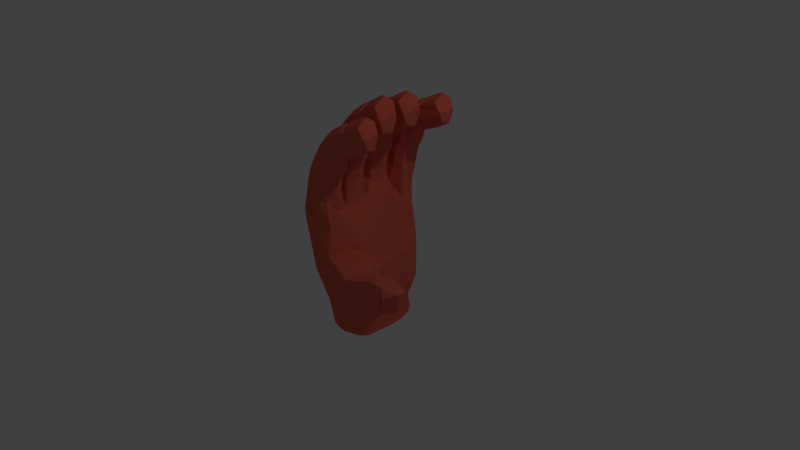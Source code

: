 # Source: CursorBeerHold.blend  (saved by Blender 2.81.16; exported with 4.5.12 LTS)
import bpy
from mathutils import Matrix  # noqa: F401  (used for matrix-valued properties, if any)

bpy.ops.wm.read_factory_settings(use_empty=True)
scene = bpy.context.scene
scene.name = 'Scene'

# ---- collections
col_collection_1 = bpy.data.collections.new('Collection 1'); scene.collection.children.link(col_collection_1)

# ---- materials (node trees are filled in below, after node groups)
mat_material_001 = bpy.data.materials.new('Material.001')
mat_material_001.alpha_threshold = 0.0
mat_material_001.use_transparent_shadow = False
mat_material_001.diffuse_color = (0.7743, 0.1394, 0.09508, 1.0)
mat_material_001.roughness = 0.5
mat_material_001.specular_intensity = 0.0

# ---- material node trees

# ---- world
world_world = bpy.data.worlds.new('World'); scene.world = world_world
world_world.color = (0.05088, 0.05088, 0.05088)
world_world.use_sun_shadow = False
world_world.sun_shadow_jitter_overblur = 0.0
world_world.cycles.sampling_method = 'MANUAL'

# ---- cameras
cam_camera = bpy.data.cameras.new('Camera')
cam_camera.clip_end = 100.0
cam_camera.lens = 35.0
cam_camera.sensor_width = 32.0
cam_camera.sensor_height = 18.0
cam_camera.ortho_scale = 7.314
cam_camera.dof.focus_distance = 0.0
cam_camera.dof.aperture_fstop = 128.0

# ---- lights
light_lamp = bpy.data.lights.new('Lamp', 'POINT')
light_lamp.transmission_factor = 0.0
light_lamp.cutoff_distance = 30.0
light_lamp.energy = 100.0
light_lamp.shadow_buffer_clip_start = 1.001
light_lamp.shadow_soft_size = 0.1
light_lamp.shadow_maximum_resolution = 0.006
light_lamp.use_absolute_resolution = True

# ---- meshes
me_cylinder = bpy.data.meshes.new('Cylinder')
me_cylinder.from_pydata([(-0.2285, -0.8114, 0.8512), (0.149, -0.4584, 1.357), (-0.2813, -0.4249, 0.8445), (0.1981, -0.5742, 1.336), (0.1723, -0.7074, 1.381), (0.1311, -0.5899, 0.8367), (0.0473, -0.4107, 1.416), (-0.07815, -0.4309, 1.537), (-0.1255, -0.62, 1.577), (0.09556, -0.7672, 1.44), (-0.0324, -0.7766, 1.561), (0.5518, -0.6222, 2.013), (0.5035, -0.3178, 2.0), (0.5682, -0.3734, 1.725), (0.6429, -0.57, 1.759), (-0.3134, -0.6412, 0.8181), (0.07325, -0.4743, 0.9764), (0.1423, -0.745, 0.8068), (0.09169, -0.7276, 0.9861), (0.1384, -0.5886, 0.9095), (-0.06081, -0.4335, 1.0), (0.5286, -0.4684, 2.097), (0.657, -0.4676, 1.734), (-0.0849, -0.4321, 0.8277), (-0.2098, -0.459, 1.08), (-0.02175, -0.8212, 0.7979), (-0.285, -0.6569, 1.042), (-0.1683, -0.8102, 1.09), (-0.01691, -0.7956, 1.01), (0.565, -0.3232, 1.845), (0.6542, -0.612, 1.882), (0.6777, -0.4483, 1.94), (-0.1018, -0.7909, 1.409), (-0.1393, -0.8, 1.276), (-0.1462, -0.4488, 1.391), (-0.1834, -0.4569, 1.258), (0.1119, -0.7197, 1.255), (0.08584, -0.7261, 1.116), (0.0896, -0.4733, 1.238), (0.0645, -0.4788, 1.098), (0.1217, -0.7352, 1.792), (0.04119, -0.7558, 1.702), (0.07359, -0.4024, 1.765), (-0.007368, -0.4188, 1.675), (0.2626, -0.4364, 1.579), (0.1846, -0.4526, 1.487), (0.2885, -0.6751, 1.606), (0.2112, -0.6951, 1.514), (-0.2399, -0.6467, 1.256), (-0.2015, -0.6378, 1.389), (0.1426, -0.5875, 1.069), (0.1324, -0.5893, 1.208), (-0.03745, -0.5999, 1.748), (0.04284, -0.5813, 1.838), (0.2365, -0.5649, 1.477), (0.3152, -0.5467, 1.565), (-0.05158, -0.4352, 1.16), (-0.01745, -0.4278, 1.295), (-0.005116, -0.789, 1.178), (0.0294, -0.7805, 1.312), (0.09951, -0.4027, 1.541), (0.1793, -0.3843, 1.632), (0.1505, -0.7503, 1.568), (0.2305, -0.7317, 1.658), (0.3086, -0.6827, 1.907), (0.4203, -0.687, 1.77), (0.2511, -0.5331, 1.975), (0.2578, -0.3701, 1.876), (0.3631, -0.3424, 1.737), (0.402, -0.4092, 1.648), (0.4765, -0.5092, 1.631), (0.4489, -0.6318, 1.653), (0.481, -0.3572, 1.995), (0.2887, -0.3981, 1.898), (0.5007, -0.4751, 2.072), (0.2835, -0.5257, 1.976), (0.5188, -0.5955, 2.005), (0.3285, -0.6428, 1.922), (0.4878, -0.3537, 2.021), (0.3325, -0.386, 1.931), (0.5074, -0.4716, 2.097), (0.3272, -0.5136, 2.009), (0.5256, -0.5919, 2.031), (0.3723, -0.6307, 1.955), (0.09752, -0.08177, 1.411), (-0.3129, 0.02238, 0.8437), (0.1299, -0.2033, 1.387), (0.01803, -0.3672, 0.8159), (0.08568, -0.3316, 1.438), (-0.02336, 0.0171, 0.8419), (0.003537, -0.02028, 1.479), (-0.1235, -0.02265, 1.618), (-0.197, -0.2033, 1.665), (0.001289, -0.38, 1.506), (-0.1267, -0.3713, 1.646), (0.4733, -0.3005, 2.167), (0.4682, 0.007649, 2.152), (0.5245, -0.05639, 1.835), (0.5708, -0.2615, 1.874), (-0.5049, -0.1793, 0.7966), (0.0203, -0.07163, 0.9721), (0.05745, -0.1808, 0.781), (0.003001, -0.3403, 0.9833), (0.04154, -0.2112, 0.8951), (-0.1067, -0.02765, 0.9993), (0.4719, -0.145, 2.264), (0.5992, -0.1622, 1.845), (-0.1637, 0.01877, 0.8217), (-0.2578, -0.03203, 1.092), (-0.4556, -0.2173, 1.048), (-0.266, -0.3855, 1.103), (-0.1141, -0.3923, 1.011), (0.5284, -0.006331, 1.974), (0.5762, -0.3048, 2.016), (0.6224, -0.146, 2.083), (-0.1975, -0.3758, 1.471), (-0.2358, -0.3796, 1.318), (-0.1934, -0.0308, 1.451), (-0.2314, -0.03365, 1.297), (0.02416, -0.3353, 1.294), (-0.002576, -0.338, 1.133), (0.03663, -0.08819, 1.273), (0.01101, -0.0812, 1.112), (0.03161, -0.352, 1.912), (-0.05095, -0.3611, 1.808), (0.03073, -0.01575, 1.882), (-0.05173, -0.02063, 1.778), (0.2131, -0.07587, 1.667), (0.1336, -0.08098, 1.561), (0.2053, -0.3159, 1.697), (0.1258, -0.3249, 1.591), (-0.3813, -0.2136, 1.294), (-0.3111, -0.2102, 1.448), (0.03506, -0.2115, 1.079), (0.0627, -0.209, 1.24), (-0.1069, -0.1957, 1.862), (-0.02482, -0.1886, 1.965), (0.1692, -0.1995, 1.55), (0.2497, -0.1925, 1.651), (-0.0978, -0.03062, 1.184), (-0.06297, -0.02808, 1.339), (-0.1015, -0.3875, 1.205), (-0.06609, -0.3839, 1.359), (0.05635, -0.01966, 1.623), (0.1379, -0.01266, 1.728), (0.05805, -0.371, 1.654), (0.1399, -0.3638, 1.758), (0.2241, -0.3262, 2.044), (0.334, -0.3461, 1.887), (0.1881, -0.17, 2.124), (0.2176, -0.009589, 2.009), (0.3258, 0.003088, 1.849), (0.355, -0.06853, 1.747), (0.4147, -0.178, 1.727), (0.3701, -0.2955, 1.752), (0.4405, -0.02816, 2.146), (0.2443, -0.04166, 2.035), (0.4434, -0.1476, 2.235), (0.2212, -0.1672, 2.124), (0.4445, -0.2694, 2.158), (0.2494, -0.2895, 2.062), (0.4477, -0.02562, 2.176), (0.2894, -0.03581, 2.072), (0.4506, -0.1451, 2.264), (0.2663, -0.1614, 2.162), (0.4517, -0.2668, 2.188), (0.2944, -0.2837, 2.1), (0.02767, 0.3704, 1.395), (-0.3403, 0.4347, 0.8413), (0.05592, 0.2479, 1.372), (0.007489, 0.1211, 1.421), (-0.003937, 0.3713, 0.8245), (-0.06421, 0.435, 1.46), (-0.1913, 0.4369, 1.592), (-0.2707, 0.2588, 1.636), (-0.07847, 0.07554, 1.486), (-0.2061, 0.08848, 1.618), (0.3959, 0.1393, 2.114), (0.4012, 0.4474, 2.099), (0.4553, 0.3815, 1.799), (0.4947, 0.1749, 1.835), (-0.5456, 0.1768, 0.7966), (-0.04968, 0.3678, 0.9775), (0.006834, 0.2393, 0.7707), (-0.07544, 0.1152, 0.9881), (-0.0326, 0.2429, 0.9042), (-0.1746, 0.4313, 1.003), (0.3998, 0.2947, 2.207), (0.5264, 0.2733, 1.808), (-0.1547, 0.4797, 0.8476), (-0.3258, 0.432, 1.092), (-0.4782, 0.2311, 1.049), (-0.3458, 0.07894, 1.102), (-0.1942, 0.06706, 1.014), (0.4608, 0.4314, 1.93), (0.4987, 0.1315, 1.97), (0.5502, 0.2887, 2.034), (-0.277, 0.08638, 1.452), (-0.3155, 0.08392, 1.306), (-0.2614, 0.4311, 1.433), (-0.2994, 0.4295, 1.287), (-0.05412, 0.1195, 1.283), (-0.08093, 0.1177, 1.131), (-0.0334, 0.366, 1.264), (-0.05907, 0.365, 1.111), (-0.04723, 0.1025, 1.871), (-0.13, 0.09617, 1.773), (-0.03687, 0.4386, 1.842), (-0.1195, 0.4365, 1.744), (0.1433, 0.3724, 1.639), (0.0638, 0.37, 1.537), (0.1275, 0.1328, 1.667), (0.04786, 0.1265, 1.566), (-0.4106, 0.2524, 1.284), (-0.3486, 0.2545, 1.43), (-0.03909, 0.2429, 1.079), (-0.01138, 0.2444, 1.232), (-0.1805, 0.2633, 1.824), (-0.09817, 0.2677, 1.922), (0.09542, 0.2503, 1.527), (0.1761, 0.2546, 1.623), (-0.1658, 0.428, 1.179), (-0.1309, 0.4294, 1.326), (-0.1814, 0.0715, 1.199), (-0.1459, 0.07389, 1.346), (-0.0114, 0.4338, 1.597), (0.07035, 0.4381, 1.696), (-0.02144, 0.08261, 1.626), (0.06062, 0.08714, 1.725), (0.146, 0.1218, 1.997), (0.2552, 0.09827, 1.848), (0.1153, 0.2792, 2.073), (0.1501, 0.4385, 1.964), (0.2586, 0.4476, 1.812), (0.2854, 0.375, 1.714), (0.3414, 0.2636, 1.695), (0.293, 0.1476, 1.719), (0.3723, 0.4125, 2.094), (0.1757, 0.4056, 1.988), (0.3712, 0.293, 2.178), (0.1484, 0.2808, 2.073), (0.3682, 0.1713, 2.106), (0.1725, 0.1577, 2.014), (0.3795, 0.4148, 2.123), (0.2209, 0.4099, 2.024), (0.3784, 0.2953, 2.206), (0.1937, 0.2852, 2.109), (0.3754, 0.1736, 2.134), (0.2177, 0.162, 2.05), (0.08239, 0.855, 1.365), (-0.325, 0.8365, 0.7964), (0.1228, 0.7359, 1.345), (0.08731, 0.605, 1.388), (-0.06448, 0.8232, 0.7923), (-0.01549, 0.91, 1.422), (-0.1421, 0.8992, 1.539), (-0.2033, 0.714, 1.577), (0.006354, 0.551, 1.445), (-0.1219, 0.551, 1.561), (0.472, 0.6619, 1.997), (0.4463, 0.969, 1.985), (0.5067, 0.9089, 1.72), (0.5667, 0.7073, 1.752), (-0.4512, 0.6553, 0.7966), (-0.03463, 0.8447, 0.9983), (-0.02492, 0.7283, 0.7908), (0.005404, 0.5907, 1.008), (0.006429, 0.7221, 0.9339), (-0.125, 0.8953, 1.021), (0.4602, 0.817, 2.079), (0.5883, 0.8083, 1.728), (-0.1621, 0.8732, 0.7952), (-0.2755, 0.8808, 1.099), (-0.3789, 0.6891, 1.061), (-0.2881, 0.5275, 1.108), (-0.1079, 0.5309, 1.03), (0.5072, 0.9591, 1.836), (0.575, 0.6645, 1.871), (0.6104, 0.8261, 1.927), (-0.1923, 0.5418, 1.415), (-0.2303, 0.5355, 1.287), (-0.2113, 0.8863, 1.398), (-0.249, 0.881, 1.27), (0.02618, 0.5971, 1.267), (-0.0003157, 0.5926, 1.133), (0.02208, 0.8445, 1.25), (-0.003362, 0.8409, 1.115), (0.03473, 0.581, 1.784), (-0.04703, 0.5663, 1.698), (0.01134, 0.9164, 1.759), (-0.07061, 0.906, 1.672), (0.1973, 0.8686, 1.58), (0.1184, 0.8582, 1.491), (0.2056, 0.6286, 1.605), (0.1269, 0.6143, 1.516), (-0.3419, 0.6959, 1.268), (-0.2804, 0.7019, 1.396), (0.02876, 0.7214, 1.088), (0.05618, 0.7257, 1.222), (-0.114, 0.7276, 1.742), (-0.03252, 0.7402, 1.828), (0.1619, 0.7423, 1.481), (0.2417, 0.7547, 1.566), (-0.1159, 0.8929, 1.175), (-0.08133, 0.8978, 1.305), (-0.09566, 0.5366, 1.193), (-0.06061, 0.5426, 1.322), (0.03716, 0.9142, 1.543), (0.1181, 0.9266, 1.63), (0.06239, 0.5637, 1.568), (0.1436, 0.5765, 1.656), (0.2251, 0.6195, 1.895), (0.3361, 0.607, 1.764), (0.1787, 0.773, 1.961), (0.1974, 0.935, 1.865), (0.3045, 0.9549, 1.732), (0.3384, 0.8854, 1.646), (0.4053, 0.7802, 1.629), (0.3687, 0.66, 1.65), (0.421, 0.9314, 1.98), (0.2262, 0.9048, 1.887), (0.4319, 0.8124, 2.054), (0.2115, 0.778, 1.962), (0.4411, 0.691, 1.99), (0.2478, 0.6578, 1.91), (0.428, 0.9344, 2.005), (0.2707, 0.9137, 1.918), (0.4389, 0.8154, 2.079), (0.2561, 0.7868, 1.993), (0.4481, 0.6941, 2.015), (0.2924, 0.6667, 1.941), (-0.2189, 0.625, -0.7659), (-0.2625, 0.8112, 0.06422), (-0.409, 0.3427, -0.7659), (-0.5079, 0.4194, -0.01198), (-0.4408, -0.2055, -0.7659), (-0.5081, -0.3093, -0.01195), (-0.1935, -0.4782, -0.7659), (-0.2269, -0.6914, -0.01213), (0.3547, -0.3311, -0.7562), (0.8498, -0.7479, -0.3314), (0.3167, 0.1872, -0.7208), (0.2437, 0.2082, -0.00244), (0.1433, 0.5585, -0.7618), (0.1278, 0.7194, -0.005485), (1.085, -0.8009, -0.07996), (0.8019, -0.9586, 0.05672), (0.8754, -0.5427, 0.05616), (0.8206, -0.7416, 0.2947), (0.6564, -0.6898, 0.2618), (0.7015, -0.4425, -0.002984), (0.587, -0.973, -0.004576), (0.7024, -0.6411, -0.4634), (1.44, -0.8288, 0.3498), (1.116, -0.6083, 0.2076), (1.03, -0.7689, 0.396), (1.029, -0.9492, 0.2076), (0.1782, 0.5638, -0.9313), (0.207, 0.4776, -0.7533), (0.3487, 0.2022, -0.9314), (0.3457, -0.1254, -0.7243), (0.344, -0.3256, -0.9307), (0.249, -0.5046, -0.721), (0.01089, -0.5369, -0.7516), (-0.1821, -0.4516, -0.932), (-0.3502, -0.3431, -0.7659), (-0.4, -0.202, -0.932), (-0.4692, 0.0625, -0.7659), (-0.384, 0.3416, -0.9314), (-0.3196, 0.5071, -0.7659), (-0.202, 0.6311, -0.9315), (-0.09769, 0.6617, -0.7657), (-0.1273, 0.8587, 0.05394), (0.1897, 0.5887, -0.007877), (0.3733, -0.1521, -0.03025), (0.2803, -0.8878, -0.03031), (0.02325, -0.8229, -0.0134), (-0.4348, -0.5122, -0.01202), (-0.582, 0.0109, -0.01201), (-0.3952, 0.6553, 0.02458), (-0.2424, 0.7532, -0.4337), (-0.3412, 0.8112, 0.4976), (-0.454, 0.4235, -0.5122), (-0.5211, 0.4254, 0.5129), (-0.4854, -0.2356, -0.5205), (-0.4839, -0.3536, 0.5262), (-0.2211, -0.507, -0.5195), (-0.248, -0.7519, 0.4846), (0.4533, -0.4348, -0.6951), (0.2036, -0.4977, 0.34), (0.3182, 0.1451, -0.4466), (0.129, 0.1906, 0.2843), (0.1825, 0.6645, -0.48), (0.02199, 0.7217, 0.471), (0.8753, -0.5936, -0.2584), (0.6076, -0.8702, -0.2982), (0.5913, -0.9013, 0.2233), (0.8515, -0.5957, 0.2556), (0.7185, -0.4571, -0.3366), (0.8193, -0.9044, -0.2269), (0.7978, -0.908, 0.2796), (0.6775, -0.5323, 0.2211), (1.373, -0.6737, 0.3075), (1.319, -0.9845, 0.3075), (1.421, -0.8342, 0.1221), (1.321, -0.7977, 0.4484), (1.115, -0.6682, -0.03108), (1.049, -0.94, -0.02975), (1.094, -0.6608, 0.3711), (1.029, -0.9106, 0.387), (-0.07218, 0.6678, -0.9305), (0.2408, 0.4897, -0.9298), (0.355, -0.1414, -0.9277), (0.2636, -0.4321, -0.9277), (0.03155, -0.5001, -0.9289), (-0.3203, -0.337, -0.9295), (-0.4301, 0.05098, -0.9295), (-0.3034, 0.5086, -0.9295), (-0.07334, 0.8085, -0.4296), (-0.1923, 0.8588, 0.4945), (0.04839, 0.5949, 0.4713), (0.2488, 0.5512, -0.4809), (0.2663, -0.2814, 0.2496), (0.3943, -0.2259, -0.5365), (0.1848, -0.7984, 0.3112), (0.2763, -0.6924, -0.5292), (-0.003217, -0.8127, 0.4212), (0.02825, -0.6451, -0.5133), (-0.426, -0.5802, 0.5082), (-0.4004, -0.3901, -0.5205), (-0.5502, 1.311e-08, 0.5262), (-0.5414, 0.05226, -0.5205), (-0.4656, 0.6553, 0.5249), (-0.3633, 0.6114, -0.4868), (1.317, -0.7014, 0.3849), (1.361, -0.7023, 0.1178), (1.281, -0.9522, 0.4235), (1.291, -0.9591, 0.1364), (0.4393, -0.5556, 0.2979), (0.569, -0.2887, -0.02967), (0.4258, -0.9452, -0.0298), (0.5374, -0.56, -0.6212), (0.4151, -0.7874, -0.4463), (0.3698, -0.8482, 0.2928), (0.5743, -0.3656, -0.4473), (0.482, -0.3784, 0.2527), (-0.4449, 0.2021, -0.7659), (-0.5449, 0.1822, -0.012), (-0.4156, 0.1984, -0.9308), (-0.5037, 0.2073, -0.5205), (-0.5939, 0.1768, 0.5196), (0.2902, 0.2893, -0.7335), (0.249, 0.3587, -0.005487), (0.3228, 0.3027, -0.9305), (0.313, 0.2923, -0.463), (0.08872, 0.3413, 0.3833), (-0.4679, -0.07524, -0.7659), (-0.5615, -0.152, -0.01198), (-0.432, -0.07248, -0.9308), (-0.5278, -0.09413, -0.5205), (-0.579, -0.1798, 0.5262), (0.04174, 0.6353, -0.7648), (0.02349, 0.8191, 0.01892), (0.07374, 0.6418, -0.9311), (0.08114, 0.7697, -0.4582), (-0.06116, 0.8198, 0.4805), (1.048, -0.9492, 0.2118), (1.064, -0.9417, 0.01707), (1.297, -0.9782, 0.2965), (1.048, -0.9175, 0.359), (1.266, -0.9517, 0.3917), (1.274, -0.9574, 0.1562), (1.099, -0.9728, 0.2228), (1.115, -0.9652, 0.02806), (1.314, -1.006, 0.2983), (1.099, -0.9411, 0.37), (1.284, -0.9798, 0.3935), (1.291, -0.9855, 0.158), (0.08358, 0.1779, 0.5413), (0.1729, -0.5408, 0.6261), (-0.2583, -0.7779, 0.6625), (-0.3834, -0.6111, 0.6743), (0.1673, -0.3503, 0.5807), (-0.4145, -0.3896, 0.6875), (-0.02363, -0.804, 0.6476), (0.1584, -0.7355, 0.5857), (-0.02704, 0.725, 0.6309), (-0.07063, 0.8215, 0.6364), (-0.3404, 0.8236, 0.647), (-0.4796, 0.6553, 0.6608), (-0.5845, 0.1768, 0.6581), (-0.5567, -0.1795, 0.6614), (-0.1772, 0.866, 0.6448), (0.01351, 0.559, 0.6322), (-0.4454, 0.3941, 0.6771), (-0.4625, 0.01119, 0.6849), (0.03329, 0.353, 0.5896), (0.01214, 0.5725, 0.8079), (0.338, 0.08018, -0.7222), (0.2784, 0.07821, -0.01073), (0.3607, 0.09213, -0.9299), (0.3597, 0.04088, -0.4563), (0.1665, 0.03291, 0.2548), (0.1085, -0.002548, 0.5477), (0.3527, -0.006575, -0.7235), (0.3273, -0.05704, -0.02311), (0.3615, -8.519e-05, -0.9286), (0.366, -0.05885, -0.4734), (0.2653, -0.1381, 0.2458), (0.1494, -0.192, 0.5543), (0.2654, 0.3732, -0.7438), (0.2296, 0.4516, -0.007087), (0.2985, 0.3852, -0.9299), (0.3017, 0.4035, -0.4721), (0.06431, 0.4467, 0.4274), (0.006491, 0.456, 0.6109)], [], [(6, 7, 43, 60), (3, 1, 45, 54), (9, 4, 47, 62), (10, 9, 62, 41), (27, 33, 48, 26), (25, 28, 27, 0), (18, 37, 58, 28), (24, 35, 56, 20), (16, 39, 50, 19), (31, 21, 11, 30), (69, 68, 29, 13), (71, 70, 22, 14), (66, 64, 77, 75), (68, 67, 12, 29), (65, 71, 14, 30), (29, 12, 21, 31), (19, 50, 37, 18), (26, 48, 35, 24), (64, 65, 30, 11), (7, 8, 52, 43), (13, 29, 31, 22), (70, 69, 13, 22), (22, 31, 30, 14), (20, 56, 39, 16), (8, 10, 41, 52), (12, 67, 73, 72), (1, 6, 60, 45), (4, 3, 54, 47), (49, 34, 35, 48), (57, 38, 39, 56), (51, 36, 37, 50), (59, 32, 33, 58), (53, 42, 43, 52), (61, 44, 45, 60), (55, 46, 47, 54), (63, 40, 41, 62), (32, 49, 48, 33), (38, 51, 50, 39), (40, 53, 52, 41), (44, 55, 54, 45), (34, 57, 56, 35), (36, 59, 58, 37), (42, 61, 60, 43), (46, 63, 62, 47), (28, 58, 33, 27), (23, 20, 16, 87), (15, 26, 24, 2), (5, 19, 18, 17), (87, 16, 19, 5), (2, 24, 20, 23), (17, 18, 28, 25), (0, 27, 26, 15), (36, 51, 3, 4), (38, 57, 6, 1), (49, 32, 10, 8), (34, 49, 8, 7), (32, 59, 9, 10), (59, 36, 4, 9), (51, 38, 1, 3), (57, 34, 7, 6), (53, 40, 64, 66), (55, 44, 69, 70), (40, 63, 65, 64), (63, 46, 71, 65), (61, 42, 67, 68), (42, 53, 66, 67), (46, 55, 70, 71), (44, 61, 68, 69), (76, 74, 80, 82), (75, 77, 83, 81), (64, 11, 76, 77), (21, 12, 72, 74), (67, 66, 75, 73), (11, 21, 74, 76), (79, 81, 80, 78), (81, 83, 82, 80), (73, 75, 81, 79), (77, 76, 82, 83), (74, 72, 78, 80), (72, 73, 79, 78), (90, 91, 126, 143), (86, 84, 128, 137), (93, 88, 130, 145), (94, 93, 145, 124), (110, 116, 131, 109), (23, 111, 110, 2), (102, 120, 141, 111), (108, 118, 139, 104), (100, 122, 133, 103), (114, 105, 95, 113), (152, 151, 112, 97), (154, 153, 106, 98), (149, 147, 160, 158), (151, 150, 96, 112), (148, 154, 98, 113), (112, 96, 105, 114), (103, 133, 120, 102), (109, 131, 118, 108), (147, 148, 113, 95), (91, 92, 135, 126), (97, 112, 114, 106), (153, 152, 97, 106), (106, 114, 113, 98), (104, 139, 122, 100), (92, 94, 124, 135), (96, 150, 156, 155), (84, 90, 143, 128), (88, 86, 137, 130), (132, 117, 118, 131), (140, 121, 122, 139), (134, 119, 120, 133), (142, 115, 116, 141), (136, 125, 126, 135), (144, 127, 128, 143), (138, 129, 130, 137), (146, 123, 124, 145), (115, 132, 131, 116), (121, 134, 133, 122), (123, 136, 135, 124), (127, 138, 137, 128), (117, 140, 139, 118), (119, 142, 141, 120), (125, 144, 143, 126), (129, 146, 145, 130), (111, 141, 116, 110), (107, 104, 100, 89), (99, 109, 108, 85), (101, 103, 102, 87), (89, 100, 103, 101), (85, 108, 104, 107), (87, 102, 111, 23), (2, 110, 109, 99), (119, 134, 86, 88), (121, 140, 90, 84), (132, 115, 94, 92), (117, 132, 92, 91), (115, 142, 93, 94), (142, 119, 88, 93), (134, 121, 84, 86), (140, 117, 91, 90), (136, 123, 147, 149), (138, 127, 152, 153), (123, 146, 148, 147), (146, 129, 154, 148), (144, 125, 150, 151), (125, 136, 149, 150), (129, 138, 153, 154), (127, 144, 151, 152), (159, 157, 163, 165), (158, 160, 166, 164), (147, 95, 159, 160), (105, 96, 155, 157), (150, 149, 158, 156), (95, 105, 157, 159), (162, 164, 163, 161), (164, 166, 165, 163), (156, 158, 164, 162), (160, 159, 165, 166), (157, 155, 161, 163), (155, 156, 162, 161), (172, 173, 208, 225), (169, 167, 210, 219), (175, 170, 212, 227), (176, 175, 227, 206), (192, 198, 213, 191), (107, 193, 192, 85), (184, 202, 223, 193), (190, 200, 221, 186), (182, 204, 215, 185), (196, 187, 177, 195), (234, 233, 194, 179), (236, 235, 188, 180), (231, 229, 242, 240), (233, 232, 178, 194), (230, 236, 180, 195), (194, 178, 187, 196), (185, 215, 202, 184), (191, 213, 200, 190), (229, 230, 195, 177), (173, 174, 217, 208), (179, 194, 196, 188), (235, 234, 179, 188), (188, 196, 195, 180), (186, 221, 204, 182), (174, 176, 206, 217), (178, 232, 238, 237), (167, 172, 225, 210), (170, 169, 219, 212), (214, 199, 200, 213), (222, 203, 204, 221), (216, 201, 202, 215), (224, 197, 198, 223), (218, 207, 208, 217), (226, 209, 210, 225), (220, 211, 212, 219), (228, 205, 206, 227), (197, 214, 213, 198), (203, 216, 215, 204), (205, 218, 217, 206), (209, 220, 219, 210), (199, 222, 221, 200), (201, 224, 223, 202), (207, 226, 225, 208), (211, 228, 227, 212), (193, 223, 198, 192), (189, 186, 182, 171), (181, 191, 190, 168), (183, 185, 184, 89), (171, 182, 185, 183), (168, 190, 186, 189), (89, 184, 193, 107), (85, 192, 191, 181), (201, 216, 169, 170), (203, 222, 172, 167), (214, 197, 176, 174), (199, 214, 174, 173), (197, 224, 175, 176), (224, 201, 170, 175), (216, 203, 167, 169), (222, 199, 173, 172), (218, 205, 229, 231), (220, 209, 234, 235), (205, 228, 230, 229), (228, 211, 236, 230), (226, 207, 232, 233), (207, 218, 231, 232), (211, 220, 235, 236), (209, 226, 233, 234), (241, 239, 245, 247), (240, 242, 248, 246), (229, 177, 241, 242), (187, 178, 237, 239), (232, 231, 240, 238), (177, 187, 239, 241), (244, 246, 245, 243), (246, 248, 247, 245), (238, 240, 246, 244), (242, 241, 247, 248), (239, 237, 243, 245), (237, 238, 244, 243), (254, 255, 290, 307), (251, 249, 292, 301), (257, 252, 294, 309), (258, 257, 309, 288), (274, 280, 295, 273), (189, 275, 274, 168), (266, 284, 305, 275), (272, 282, 303, 268), (264, 286, 297, 267), (278, 269, 259, 277), (316, 315, 276, 261), (318, 317, 270, 262), (313, 311, 324, 322), (315, 314, 260, 276), (312, 318, 262, 277), (276, 260, 269, 278), (267, 297, 284, 266), (273, 295, 282, 272), (311, 312, 277, 259), (255, 256, 299, 290), (261, 276, 278, 270), (317, 316, 261, 270), (270, 278, 277, 262), (268, 303, 286, 264), (256, 258, 288, 299), (260, 314, 320, 319), (249, 254, 307, 292), (252, 251, 301, 294), (296, 281, 282, 295), (304, 285, 286, 303), (298, 283, 284, 297), (306, 279, 280, 305), (300, 289, 290, 299), (308, 291, 292, 307), (302, 293, 294, 301), (310, 287, 288, 309), (279, 296, 295, 280), (285, 298, 297, 286), (287, 300, 299, 288), (291, 302, 301, 292), (281, 304, 303, 282), (283, 306, 305, 284), (289, 308, 307, 290), (293, 310, 309, 294), (275, 305, 280, 274), (271, 268, 264, 253), (263, 273, 272, 250), (265, 267, 266, 497), (253, 264, 267, 265), (250, 272, 268, 271), (497, 266, 275, 189), (168, 274, 273, 263), (283, 298, 251, 252), (285, 304, 254, 249), (296, 279, 258, 256), (281, 296, 256, 255), (279, 306, 257, 258), (306, 283, 252, 257), (298, 285, 249, 251), (304, 281, 255, 254), (300, 287, 311, 313), (302, 291, 316, 317), (287, 310, 312, 311), (310, 293, 318, 312), (308, 289, 314, 315), (289, 300, 313, 314), (293, 302, 317, 318), (291, 308, 315, 316), (323, 321, 327, 329), (322, 324, 330, 328), (311, 259, 323, 324), (269, 260, 319, 321), (314, 313, 322, 320), (259, 269, 321, 323), (326, 328, 327, 325), (328, 330, 329, 327), (320, 322, 328, 326), (324, 323, 329, 330), (321, 319, 325, 327), (319, 320, 326, 325), (487, 465, 419, 492), (486, 493, 420, 393), (515, 514, 420, 493), (509, 482, 422, 508), (479, 389, 422, 482), (479, 485, 424, 389), (425, 427, 363, 362), (480, 387, 426, 484), (480, 481, 428, 387), (483, 385, 428, 481), (491, 495, 430, 460), (490, 450, 430, 495), (494, 489, 432, 383), (488, 381, 432, 489), (488, 492, 419, 381), (331, 370, 417, 369), (331, 369, 433, 380), (331, 380, 418, 371), (331, 371, 410, 370), (332, 380, 433, 379), (332, 379, 432, 381), (332, 381, 419, 372), (332, 372, 418, 380), (446, 448, 416, 367), (446, 367, 431, 449), (333, 382, 433, 369), (333, 369, 417, 368), (447, 449, 431, 378), (447, 378, 430, 450), (334, 383, 432, 379), (334, 379, 433, 382), (335, 366, 415, 365), (335, 365, 429, 384), (456, 459, 431, 367), (456, 367, 416, 458), (336, 384, 429, 377), (336, 377, 428, 385), (457, 460, 430, 378), (457, 378, 431, 459), (337, 364, 414, 363), (337, 363, 427, 386), (337, 386, 429, 365), (337, 365, 415, 364), (338, 386, 427, 376), (338, 376, 426, 387), (338, 387, 428, 377), (338, 377, 429, 386), (424, 426, 376, 375), (362, 363, 414, 413), (484, 485, 17, 25), (375, 376, 427, 425), (339, 361, 412, 360), (339, 360, 423, 388), (339, 388, 425, 362), (339, 362, 413, 361), (352, 340, 399, 395), (345, 407, 399, 340), (355, 408, 397, 348), (510, 512, 411, 358), (510, 358, 421, 513), (504, 507, 423, 360), (504, 360, 412, 506), (511, 513, 421, 373), (511, 373, 420, 514), (505, 508, 422, 374), (505, 374, 423, 507), (461, 463, 410, 371), (461, 371, 418, 464), (343, 392, 421, 358), (343, 358, 411, 357), (462, 464, 418, 372), (462, 372, 419, 465), (344, 393, 420, 373), (344, 373, 421, 392), (345, 406, 435, 404), (345, 404, 437, 407), (352, 398, 394, 340), (351, 346, 400, 396), (345, 340, 394, 406), (356, 346, 399, 407), (351, 395, 399, 346), (350, 347, 394, 398), (354, 406, 394, 347), (356, 409, 400, 346), (350, 401, 397, 347), (349, 348, 397, 401), (355, 348, 400, 409), (438, 445, 422, 389), (438, 389, 424, 443), (439, 444, 423, 374), (439, 374, 422, 445), (440, 443, 424, 375), (440, 375, 425, 442), (441, 442, 425, 388), (441, 388, 423, 444), (353, 404, 435, 402), (353, 402, 434, 405), (353, 405, 436, 403), (353, 403, 437, 404), (354, 408, 434, 402), (354, 402, 435, 406), (355, 409, 436, 405), (355, 405, 434, 408), (407, 437, 471, 467), (437, 403, 468, 471), (349, 396, 400, 348), (354, 347, 397, 408), (410, 463, 357, 411, 512, 453, 359, 500, 506, 412, 361, 413, 414, 364, 415, 366, 458, 416, 448, 368, 417, 370), (352, 441, 444, 398), (352, 395, 442, 441), (351, 440, 442, 395), (351, 396, 443, 440), (350, 439, 445, 401), (350, 398, 444, 439), (349, 438, 443, 396), (349, 401, 445, 438), (334, 447, 450, 383), (334, 382, 449, 447), (333, 446, 449, 382), (333, 368, 448, 446), (494, 383, 450, 490), (342, 452, 455, 391), (342, 390, 454, 452), (341, 451, 454, 390), (341, 359, 453, 451), (478, 391, 455, 496), (336, 457, 459, 384), (336, 385, 460, 457), (335, 456, 458, 366), (335, 384, 459, 456), (483, 491, 460, 385), (344, 462, 465, 393), (344, 392, 464, 462), (343, 461, 464, 392), (343, 357, 463, 461), (486, 393, 465, 487), (471, 468, 474, 477), (470, 469, 475, 476), (436, 409, 469, 470), (403, 436, 470, 468), (409, 356, 466, 469), (356, 407, 467, 466), (472, 473, 477, 474), (472, 474, 476, 475), (469, 466, 472, 475), (466, 467, 473, 472), (467, 471, 477, 473), (468, 470, 476, 474), (265, 486, 487, 253), (2, 99, 491, 483), (183, 478, 496, 171), (168, 494, 490, 181), (250, 271, 492, 488), (250, 488, 489, 263), (168, 263, 489, 494), (181, 490, 495, 85), (99, 85, 495, 491), (2, 483, 481, 15), (0, 15, 481, 480), (0, 480, 484, 25), (5, 17, 485, 479), (5, 479, 482, 87), (101, 87, 482, 509), (189, 515, 493, 497), (265, 497, 493, 486), (253, 487, 492, 271), (183, 89, 503, 478), (342, 499, 501, 390), (342, 391, 502, 499), (341, 498, 500, 359), (341, 390, 501, 498), (478, 503, 502, 391), (89, 101, 509, 503), (499, 505, 507, 501), (499, 502, 508, 505), (498, 504, 506, 500), (498, 501, 507, 504), (503, 509, 508, 502), (171, 496, 515, 189), (452, 511, 514, 455), (452, 454, 513, 511), (451, 510, 513, 454), (451, 453, 512, 510), (496, 455, 514, 515), (484, 426, 424, 485)])
_uv = me_cylinder.uv_layers.new(name='UVMap')
_uv.uv.foreach_set('vector', [0.948, 0.5926, 0.9171, 0.5853, 0.9148, 0.5572, 0.9442, 0.5683, 0.6383, 0.4107, 0.6599, 0.4163, 0.6601, 0.4387, 0.639, 0.4351, 0.2541, 0.1098, 0.2413, 0.1199, 0.2378, 0.09546, 0.2478, 0.08599, 0.2795, 0.09044, 0.2541, 0.1098, 0.2478, 0.08599, 0.2703, 0.06388, 0.2917, 0.1773, 0.2912, 0.1433, 0.3146, 0.1516, 0.3174, 0.1909, 0.2582, 0.2269, 0.2633, 0.1891, 0.2917, 0.1773, 0.2969, 0.2215, 0.2458, 0.1923, 0.2499, 0.169, 0.2653, 0.1586, 0.2633, 0.1891, 0.9403, 0.6686, 0.9275, 0.6384, 0.9573, 0.6416, 0.9711, 0.6674, 0.6596, 0.3499, 0.6582, 0.372, 0.6377, 0.3642, 0.6383, 0.3356, 0.4682, 0.8435, 0.4695, 0.8109, 0.4986, 0.8254, 0.4986, 0.8518, 0.9818, 0.5232, 0.9661, 0.5135, 0.9873, 0.4779, 1.0, 0.4959, 0.5508, 0.6741, 0.572, 0.6813, 0.5728, 0.7196, 0.5548, 0.7155, 0.9334, 0.4, 0.9643, 0.3955, 0.9585, 0.4018, 0.9343, 0.4054, 0.9661, 0.5135, 0.9367, 0.5015, 0.9628, 0.4596, 0.9873, 0.4779, 0.2066, 0.04523, 0.2008, 0.06677, 0.1708, 0.0449, 0.17, 0.02173, 0.4448, 0.8585, 0.4422, 0.829, 0.4695, 0.8109, 0.4682, 0.8435, 0.6383, 0.3356, 0.6377, 0.3642, 0.6123, 0.3737, 0.6126, 0.3501, 0.1691, 0.9118, 0.168, 0.8732, 0.2043, 0.8681, 0.2068, 0.9001, 0.2299, 0.02293, 0.2066, 0.04523, 0.17, 0.02173, 0.1911, 0.0, 0.2075, 0.8177, 0.1709, 0.8152, 0.1748, 0.7842, 0.21, 0.7928, 0.455, 0.8797, 0.4448, 0.8585, 0.4682, 0.8435, 0.4731, 0.8798, 0.572, 0.6813, 0.5929, 0.6736, 0.5932, 0.7075, 0.5728, 0.7196, 0.4731, 0.8798, 0.4682, 0.8435, 0.4986, 0.8518, 0.4917, 0.8741, 0.9711, 0.6674, 0.9573, 0.6416, 0.9822, 0.6401, 0.9951, 0.6582, 0.9317, 0.3037, 0.965, 0.3088, 0.9633, 0.3334, 0.9305, 0.333, 0.9129, 0.4509, 0.9081, 0.4002, 0.9145, 0.4055, 0.9182, 0.4452, 0.9704, 0.5919, 0.948, 0.5926, 0.9442, 0.5683, 0.9636, 0.5684, 0.6137, 0.4189, 0.6383, 0.4107, 0.639, 0.4351, 0.615, 0.4418, 0.1683, 0.8491, 0.2044, 0.8441, 0.2043, 0.8681, 0.168, 0.8732, 0.9497, 0.6175, 0.9727, 0.616, 0.9822, 0.6401, 0.9573, 0.6416, 0.6367, 0.3895, 0.6125, 0.398, 0.6123, 0.3737, 0.6377, 0.3642, 0.2625, 0.1339, 0.2879, 0.1188, 0.2912, 0.1433, 0.2653, 0.1586, 0.18, 0.768, 0.2148, 0.7765, 0.21, 0.7928, 0.1748, 0.7842, 0.9479, 0.5468, 0.9668, 0.5468, 0.9636, 0.5684, 0.9442, 0.5683, 0.5713, 0.6489, 0.549, 0.6429, 0.5483, 0.6232, 0.5709, 0.6293, 0.2363, 0.06838, 0.2588, 0.04646, 0.2703, 0.06388, 0.2478, 0.08599, 0.966, 0.2843, 0.9336, 0.2748, 0.9354, 0.2569, 0.9679, 0.2666, 0.6583, 0.3964, 0.6367, 0.3895, 0.6377, 0.3642, 0.6582, 0.372, 0.9633, 0.3545, 0.9307, 0.354, 0.9305, 0.333, 0.9633, 0.3334, 0.5932, 0.6449, 0.5713, 0.6489, 0.5709, 0.6293, 0.5932, 0.6252, 0.9205, 0.6143, 0.9497, 0.6175, 0.9573, 0.6416, 0.9275, 0.6384, 0.2487, 0.1435, 0.2625, 0.1339, 0.2653, 0.1586, 0.2499, 0.169, 0.9187, 0.5358, 0.9479, 0.5468, 0.9442, 0.5683, 0.9148, 0.5572, 0.2268, 0.0777, 0.2363, 0.06838, 0.2478, 0.08599, 0.2378, 0.09546, 0.2633, 0.1891, 0.2653, 0.1586, 0.2912, 0.1433, 0.2917, 0.1773, 0.9837, 0.6965, 0.9711, 0.6674, 0.9951, 0.6582, 1.0, 0.6892, 0.1758, 0.9516, 0.1691, 0.9118, 0.2068, 0.9001, 0.2148, 0.9414, 0.6385, 0.3227, 0.6383, 0.3356, 0.6126, 0.3501, 0.61, 0.3164, 0.6806, 0.323, 0.6596, 0.3499, 0.6383, 0.3356, 0.6385, 0.3227, 0.951, 0.7124, 0.9403, 0.6686, 0.9711, 0.6674, 0.9837, 0.6965, 0.2319, 0.2233, 0.2458, 0.1923, 0.2633, 0.1891, 0.2582, 0.2269, 0.1494, 0.9504, 0.1469, 0.9076, 0.1691, 0.9118, 0.1758, 0.9516, 0.6125, 0.398, 0.6367, 0.3895, 0.6383, 0.4107, 0.6137, 0.4189, 0.9727, 0.616, 0.9497, 0.6175, 0.948, 0.5926, 0.9704, 0.5919, 0.9336, 0.2748, 0.966, 0.2843, 0.965, 0.3088, 0.9317, 0.3037, 0.2044, 0.8441, 0.1683, 0.8491, 0.1709, 0.8152, 0.2075, 0.8177, 0.2879, 0.1188, 0.2625, 0.1339, 0.2541, 0.1098, 0.2795, 0.09044, 0.2625, 0.1339, 0.2487, 0.1435, 0.2413, 0.1199, 0.2541, 0.1098, 0.2521, 0.8479, 0.2521, 0.8701, 0.2334, 0.8696, 0.2317, 0.847, 0.9497, 0.6175, 0.9205, 0.6143, 0.9171, 0.5853, 0.948, 0.5926, 0.9307, 0.354, 0.9633, 0.3545, 0.9643, 0.3955, 0.9334, 0.4, 0.5713, 0.6489, 0.5932, 0.6449, 0.5929, 0.6736, 0.572, 0.6813, 0.2588, 0.04646, 0.2363, 0.06838, 0.2066, 0.04523, 0.2299, 0.02293, 0.2363, 0.06838, 0.2268, 0.0777, 0.2008, 0.06677, 0.2066, 0.04523, 0.9479, 0.5468, 0.9187, 0.5358, 0.9367, 0.5015, 0.9661, 0.5135, 0.9037, 0.361, 0.9307, 0.354, 0.9334, 0.4, 0.9081, 0.4002, 0.549, 0.6429, 0.5713, 0.6489, 0.572, 0.6813, 0.5508, 0.6741, 0.9668, 0.5468, 0.9479, 0.5468, 0.9661, 0.5135, 0.9818, 0.5232, 0.3288, 0.8434, 0.3158, 0.8651, 0.3113, 0.8655, 0.3243, 0.8438, 0.9343, 0.4054, 0.9585, 0.4018, 0.9586, 0.4119, 0.9345, 0.4155, 0.9643, 0.3955, 0.9679, 0.4447, 0.9613, 0.4404, 0.9585, 0.4018, 0.9382, 0.456, 0.9129, 0.4509, 0.9182, 0.4452, 0.9381, 0.4492, 0.9081, 0.4002, 0.9334, 0.4, 0.9343, 0.4054, 0.9145, 0.4055, 0.9679, 0.4447, 0.9382, 0.456, 0.9381, 0.4492, 0.9613, 0.4404, 0.9146, 0.4156, 0.9345, 0.4155, 0.9374, 0.4527, 0.9175, 0.4487, 0.9345, 0.4155, 0.9586, 0.4119, 0.9606, 0.4438, 0.9374, 0.4527, 0.9145, 0.4055, 0.9343, 0.4054, 0.9345, 0.4155, 0.9146, 0.4156, 0.5958, 0.8003, 0.5938, 0.7655, 0.5975, 0.7624, 0.5975, 0.7913, 0.3158, 0.8651, 0.3288, 0.887, 0.3243, 0.8875, 0.3113, 0.8655, 0.3288, 0.7693, 0.3311, 0.7309, 0.3323, 0.7406, 0.3323, 0.7727, 0.8625, 0.6074, 0.8296, 0.5964, 0.8268, 0.5647, 0.8581, 0.5798, 0.707, 0.4233, 0.7296, 0.429, 0.7287, 0.4549, 0.7066, 0.4514, 0.3832, 0.6837, 0.401, 0.6778, 0.3948, 0.7056, 0.3801, 0.7118, 0.3507, 0.6963, 0.3832, 0.6837, 0.3801, 0.7118, 0.3493, 0.7283, 0.3729, 0.5978, 0.36, 0.6349, 0.3332, 0.6152, 0.3415, 0.5695, 0.4264, 0.5682, 0.4055, 0.5946, 0.3729, 0.5978, 0.3928, 0.5556, 0.4252, 0.5977, 0.4119, 0.6215, 0.3914, 0.627, 0.4055, 0.5946, 0.8555, 0.6919, 0.8413, 0.657, 0.8729, 0.6632, 0.888, 0.6934, 0.7343, 0.3522, 0.7319, 0.3776, 0.7078, 0.3705, 0.7088, 0.3372, 0.2438, 0.8102, 0.2419, 0.847, 0.2148, 0.8272, 0.2159, 0.7972, 0.8958, 0.5335, 0.8807, 0.5203, 0.9023, 0.4826, 0.9148, 0.5045, 0.5497, 0.5762, 0.5703, 0.5839, 0.5702, 0.6232, 0.5527, 0.6188, 0.02847, 0.9245, 0.05992, 0.9181, 0.05436, 0.9248, 0.02974, 0.9299, 0.8807, 0.5203, 0.8492, 0.5043, 0.8764, 0.4596, 0.9023, 0.4826, 0.4051, 0.7703, 0.4205, 0.7496, 0.4422, 0.7839, 0.4327, 0.8086, 0.2718, 0.7954, 0.2718, 0.8292, 0.2419, 0.847, 0.2438, 0.8102, 0.7088, 0.3372, 0.7078, 0.3705, 0.6845, 0.3807, 0.6848, 0.3536, 0.3919, 0.1661, 0.3917, 0.1219, 0.4311, 0.1185, 0.4339, 0.1553, 0.3737, 0.7868, 0.4051, 0.7703, 0.4327, 0.8086, 0.4034, 0.8251, 0.4324, 0.06081, 0.3959, 0.05583, 0.3981, 0.02057, 0.4334, 0.03237, 0.2649, 0.77, 0.2718, 0.7954, 0.2438, 0.8102, 0.2448, 0.768, 0.5703, 0.5839, 0.5917, 0.5769, 0.5911, 0.6117, 0.5702, 0.6232, 0.2448, 0.768, 0.2438, 0.8102, 0.2159, 0.7972, 0.2262, 0.7725, 0.888, 0.6934, 0.8729, 0.6632, 0.8976, 0.6646, 0.9116, 0.6862, 0.02672, 0.8237, 0.06037, 0.8273, 0.05801, 0.8535, 0.02461, 0.855, 0.5927, 0.5763, 0.5927, 0.5238, 0.5983, 0.5298, 0.5983, 0.5709, 0.8847, 0.6095, 0.8625, 0.6074, 0.8581, 0.5798, 0.8771, 0.5825, 0.6834, 0.4332, 0.707, 0.4233, 0.7066, 0.4514, 0.6835, 0.4596, 0.393, 0.09442, 0.4306, 0.09089, 0.4311, 0.1185, 0.3917, 0.1219, 0.8645, 0.6355, 0.8874, 0.6367, 0.8976, 0.6646, 0.8729, 0.6632, 0.7072, 0.3986, 0.6839, 0.4089, 0.6845, 0.3807, 0.7078, 0.3705, 0.3844, 0.6547, 0.3536, 0.6626, 0.36, 0.6349, 0.3914, 0.627, 0.4016, 0.002299, 0.4365, 0.01402, 0.4334, 0.03237, 0.3981, 0.02057, 0.8617, 0.5561, 0.8802, 0.5586, 0.8771, 0.5825, 0.8581, 0.5798, 0.5705, 0.5508, 0.549, 0.5445, 0.5483, 0.5238, 0.5702, 0.5303, 0.3846, 0.7349, 0.354, 0.7512, 0.3493, 0.7283, 0.3801, 0.7118, 0.06232, 0.8011, 0.02798, 0.787, 0.02919, 0.7627, 0.06527, 0.7819, 0.7295, 0.4059, 0.7072, 0.3986, 0.7078, 0.3705, 0.7319, 0.3776, 0.05789, 0.8756, 0.02483, 0.8769, 0.02461, 0.855, 0.05801, 0.8535, 0.5927, 0.5476, 0.5705, 0.5508, 0.5702, 0.5303, 0.5927, 0.527, 0.8336, 0.6292, 0.8645, 0.6355, 0.8729, 0.6632, 0.8413, 0.657, 0.403, 0.6496, 0.3844, 0.6547, 0.3914, 0.627, 0.4119, 0.6215, 0.8307, 0.541, 0.8617, 0.5561, 0.8581, 0.5798, 0.8268, 0.5647, 0.3988, 0.7286, 0.3846, 0.7349, 0.3801, 0.7118, 0.3948, 0.7056, 0.4055, 0.5946, 0.3914, 0.627, 0.36, 0.6349, 0.3729, 0.5978, 0.8941, 0.727, 0.888, 0.6934, 0.9116, 0.6862, 0.9148, 0.7114, 0.4009, 0.2104, 0.3919, 0.1661, 0.4339, 0.1553, 0.4454, 0.1987, 0.7149, 0.3164, 0.7088, 0.3372, 0.6848, 0.3536, 0.6806, 0.323, 0.7517, 0.3304, 0.7343, 0.3522, 0.7088, 0.3372, 0.7149, 0.3164, 0.868, 0.7367, 0.8555, 0.6919, 0.888, 0.6934, 0.8941, 0.727, 0.4422, 0.5723, 0.4252, 0.5977, 0.4055, 0.5946, 0.4264, 0.5682, 0.3928, 0.5556, 0.3729, 0.5978, 0.3415, 0.5695, 0.3529, 0.5238, 0.6839, 0.4089, 0.7072, 0.3986, 0.707, 0.4233, 0.6834, 0.4332, 0.8874, 0.6367, 0.8645, 0.6355, 0.8625, 0.6074, 0.8847, 0.6095, 0.02798, 0.787, 0.06232, 0.8011, 0.06037, 0.8273, 0.02672, 0.8237, 0.4306, 0.09089, 0.393, 0.09442, 0.3959, 0.05583, 0.4324, 0.06081, 0.3536, 0.6626, 0.3844, 0.6547, 0.3832, 0.6837, 0.3507, 0.6963, 0.3844, 0.6547, 0.403, 0.6496, 0.401, 0.6778, 0.3832, 0.6837, 0.7072, 0.3986, 0.7295, 0.4059, 0.7296, 0.429, 0.707, 0.4233, 0.8645, 0.6355, 0.8336, 0.6292, 0.8296, 0.5964, 0.8625, 0.6074, 0.02483, 0.8769, 0.05789, 0.8756, 0.05992, 0.9181, 0.02847, 0.9245, 0.5705, 0.5508, 0.5927, 0.5476, 0.5917, 0.5769, 0.5703, 0.5839, 0.354, 0.7512, 0.3846, 0.7349, 0.4051, 0.7703, 0.3737, 0.7868, 0.3846, 0.7349, 0.3988, 0.7286, 0.4205, 0.7496, 0.4051, 0.7703, 0.8617, 0.5561, 0.8307, 0.541, 0.8492, 0.5043, 0.8807, 0.5203, 0.0, 0.8844, 0.02483, 0.8769, 0.02847, 0.9245, 0.005297, 0.9249, 0.549, 0.5445, 0.5705, 0.5508, 0.5703, 0.5839, 0.5497, 0.5762, 0.8802, 0.5586, 0.8617, 0.5561, 0.8807, 0.5203, 0.8958, 0.5335, 0.292, 0.8434, 0.277, 0.8647, 0.2718, 0.8649, 0.2868, 0.8435, 0.02974, 0.9299, 0.05436, 0.9248, 0.05468, 0.9353, 0.03006, 0.9404, 0.05992, 0.9181, 0.06527, 0.9686, 0.05855, 0.9643, 0.05436, 0.9248, 0.5932, 0.685, 0.5932, 0.6518, 0.5985, 0.6575, 0.5985, 0.6835, 0.1365, 0.7627, 0.1365, 0.7835, 0.1305, 0.7829, 0.1305, 0.7666, 0.06527, 0.9686, 0.03528, 0.982, 0.03507, 0.9749, 0.05855, 0.9643, 0.01192, 0.9406, 0.03006, 0.9404, 0.03416, 0.9786, 0.01566, 0.9747, 0.03006, 0.9404, 0.05468, 0.9353, 0.05764, 0.9681, 0.03416, 0.9786, 0.5999, 0.5763, 0.5999, 0.6045, 0.5927, 0.6055, 0.5927, 0.5772, 0.3305, 0.6898, 0.3283, 0.6521, 0.3324, 0.6484, 0.3324, 0.6798, 0.277, 0.8647, 0.292, 0.8873, 0.2868, 0.8874, 0.2718, 0.8649, 0.5983, 0.5645, 0.6009, 0.5238, 0.6022, 0.5343, 0.6022, 0.5685, 0.766, 0.6008, 0.7344, 0.5888, 0.7345, 0.5582, 0.764, 0.5741, 0.7909, 0.4244, 0.8136, 0.4298, 0.8125, 0.4544, 0.7903, 0.4511, 0.4857, 0.6743, 0.5035, 0.6689, 0.4983, 0.6956, 0.4835, 0.7013, 0.4538, 0.686, 0.4857, 0.6743, 0.4835, 0.7013, 0.4535, 0.7168, 0.4727, 0.5915, 0.4611, 0.627, 0.4422, 0.6115, 0.4506, 0.5686, 0.5269, 0.561, 0.5049, 0.5888, 0.4727, 0.5915, 0.5006, 0.5533, 0.525, 0.5921, 0.5125, 0.615, 0.492, 0.6198, 0.5049, 0.5888, 0.7513, 0.6816, 0.7404, 0.6474, 0.7712, 0.6549, 0.7834, 0.6845, 0.8159, 0.3569, 0.8147, 0.3811, 0.7922, 0.3744, 0.7931, 0.3427, 0.3, 0.808, 0.2986, 0.8434, 0.2718, 0.8241, 0.2726, 0.7954, 0.8053, 0.5316, 0.7919, 0.518, 0.8166, 0.4829, 0.8268, 0.5046, 0.2848, 0.6082, 0.3052, 0.6161, 0.305, 0.655, 0.2876, 0.6504, 0.09356, 0.9136, 0.125, 0.9075, 0.1195, 0.9142, 0.09486, 0.919, 0.7919, 0.518, 0.7621, 0.5012, 0.7932, 0.4596, 0.8166, 0.4829, 0.5104, 0.758, 0.5254, 0.7384, 0.5483, 0.7718, 0.5393, 0.7954, 0.3287, 0.7946, 0.3287, 0.8269, 0.2986, 0.8434, 0.3, 0.808, 0.7931, 0.3427, 0.7922, 0.3744, 0.7691, 0.3843, 0.7694, 0.3585, 0.4699, 0.1562, 0.4727, 0.1137, 0.5096, 0.1101, 0.5124, 0.1452, 0.4798, 0.7735, 0.5104, 0.758, 0.5393, 0.7954, 0.5108, 0.8109, 0.5106, 0.05542, 0.4742, 0.05075, 0.4761, 0.0173, 0.5113, 0.02843, 0.322, 0.7703, 0.3287, 0.7946, 0.3, 0.808, 0.3016, 0.768, 0.3052, 0.6161, 0.3267, 0.6092, 0.3259, 0.6436, 0.305, 0.655, 0.3016, 0.768, 0.3, 0.808, 0.2726, 0.7954, 0.2832, 0.7721, 0.7834, 0.6845, 0.7712, 0.6549, 0.7953, 0.6575, 0.8073, 0.6788, 0.09181, 0.8149, 0.1254, 0.8186, 0.123, 0.844, 0.08961, 0.8452, 0.07716, 0.9661, 0.07066, 0.9146, 0.07694, 0.9197, 0.08203, 0.9601, 0.7874, 0.604, 0.766, 0.6008, 0.764, 0.5741, 0.7823, 0.5777, 0.7676, 0.434, 0.7909, 0.4244, 0.7903, 0.4511, 0.7675, 0.4591, 0.4734, 0.08759, 0.509, 0.08396, 0.5096, 0.1101, 0.4727, 0.1137, 0.7654, 0.6279, 0.7876, 0.6303, 0.7953, 0.6575, 0.7712, 0.6549, 0.7915, 0.4011, 0.7685, 0.411, 0.7691, 0.3843, 0.7922, 0.3744, 0.4859, 0.6464, 0.4556, 0.6536, 0.4611, 0.627, 0.492, 0.6198, 0.4792, 0.0, 0.514, 0.01106, 0.5113, 0.02843, 0.4761, 0.0173, 0.7698, 0.5515, 0.7875, 0.555, 0.7823, 0.5777, 0.764, 0.5741, 0.3056, 0.5833, 0.2843, 0.5767, 0.2836, 0.5564, 0.3053, 0.5631, 0.4888, 0.7236, 0.4589, 0.7389, 0.4535, 0.7168, 0.4835, 0.7013, 0.1275, 0.7933, 0.09514, 0.785, 0.09702, 0.7627, 0.1305, 0.7748, 0.8139, 0.408, 0.7915, 0.4011, 0.7922, 0.3744, 0.8147, 0.3811, 0.1229, 0.8657, 0.08982, 0.8667, 0.08961, 0.8452, 0.123, 0.844, 0.3279, 0.5801, 0.3056, 0.5833, 0.3053, 0.5631, 0.3279, 0.5599, 0.7353, 0.6204, 0.7654, 0.6279, 0.7712, 0.6549, 0.7404, 0.6474, 0.5046, 0.6419, 0.4859, 0.6464, 0.492, 0.6198, 0.5125, 0.615, 0.7405, 0.5356, 0.7698, 0.5515, 0.764, 0.5741, 0.7345, 0.5582, 0.503, 0.7179, 0.4888, 0.7236, 0.4835, 0.7013, 0.4983, 0.6956, 0.5049, 0.5888, 0.492, 0.6198, 0.4611, 0.627, 0.4727, 0.5915, 0.7981, 0.7089, 0.7834, 0.6845, 0.8073, 0.6788, 0.8268, 0.7005, 0.4617, 0.2026, 0.4699, 0.1562, 0.5124, 0.1452, 0.5169, 0.1902, 0.7928, 0.3176, 0.7931, 0.3427, 0.7694, 0.3585, 0.7517, 0.3304, 0.817, 0.3281, 0.8159, 0.3569, 0.7931, 0.3427, 0.7928, 0.3176, 0.7684, 0.724, 0.7513, 0.6816, 0.7834, 0.6845, 0.7981, 0.7089, 0.5483, 0.5749, 0.525, 0.5921, 0.5049, 0.5888, 0.5269, 0.561, 0.5006, 0.5533, 0.4727, 0.5915, 0.4506, 0.5686, 0.4616, 0.5238, 0.7685, 0.411, 0.7915, 0.4011, 0.7909, 0.4244, 0.7676, 0.434, 0.7876, 0.6303, 0.7654, 0.6279, 0.766, 0.6008, 0.7874, 0.604, 0.09514, 0.785, 0.1275, 0.7933, 0.1254, 0.8186, 0.09181, 0.8149, 0.509, 0.08396, 0.4734, 0.08759, 0.4742, 0.05075, 0.5106, 0.05542, 0.4556, 0.6536, 0.4859, 0.6464, 0.4857, 0.6743, 0.4538, 0.686, 0.4859, 0.6464, 0.5046, 0.6419, 0.5035, 0.6689, 0.4857, 0.6743, 0.7915, 0.4011, 0.8139, 0.408, 0.8136, 0.4298, 0.7909, 0.4244, 0.7654, 0.6279, 0.7353, 0.6204, 0.7344, 0.5888, 0.766, 0.6008, 0.08982, 0.8667, 0.1229, 0.8657, 0.125, 0.9075, 0.09356, 0.9136, 0.3056, 0.5833, 0.3279, 0.5801, 0.3267, 0.6092, 0.3052, 0.6161, 0.4589, 0.7389, 0.4888, 0.7236, 0.5104, 0.758, 0.4798, 0.7735, 0.4888, 0.7236, 0.503, 0.7179, 0.5254, 0.7384, 0.5104, 0.758, 0.7698, 0.5515, 0.7405, 0.5356, 0.7621, 0.5012, 0.7919, 0.518, 0.06527, 0.8747, 0.08982, 0.8667, 0.09356, 0.9136, 0.07066, 0.9146, 0.2843, 0.5767, 0.3056, 0.5833, 0.3052, 0.6161, 0.2848, 0.6082, 0.7875, 0.555, 0.7698, 0.5515, 0.7919, 0.518, 0.8053, 0.5316, 0.3113, 0.8434, 0.297, 0.8647, 0.292, 0.8648, 0.3063, 0.8434, 0.09486, 0.919, 0.1195, 0.9142, 0.1198, 0.9245, 0.0952, 0.9293, 0.125, 0.9075, 0.1305, 0.9575, 0.1238, 0.9533, 0.1195, 0.9142, 0.5985, 0.685, 0.5985, 0.7179, 0.5935, 0.7122, 0.5935, 0.6865, 0.07066, 0.9146, 0.09356, 0.9136, 0.09486, 0.919, 0.07694, 0.9197, 0.1305, 0.9575, 0.1006, 0.9705, 0.1004, 0.9635, 0.1238, 0.9533, 0.07728, 0.93, 0.0952, 0.9293, 0.09942, 0.9671, 0.0811, 0.9637, 0.0952, 0.9293, 0.1198, 0.9245, 0.1229, 0.957, 0.09942, 0.9671, 0.5999, 0.6232, 0.5999, 0.651, 0.5932, 0.6518, 0.5932, 0.624, 0.3304, 0.7309, 0.3283, 0.6932, 0.3323, 0.6898, 0.3323, 0.721, 0.297, 0.8647, 0.3113, 0.8873, 0.3063, 0.8873, 0.292, 0.8648, 0.5985, 0.6922, 0.601, 0.6518, 0.6022, 0.6622, 0.6022, 0.696, 0.645, 0.5706, 0.6196, 0.5521, 0.6299, 0.5265, 0.6521, 0.5478, 0.8806, 0.4197, 0.9028, 0.4249, 0.9025, 0.4465, 0.8808, 0.4431, 0.7659, 0.8455, 0.7823, 0.8417, 0.7769, 0.8651, 0.7634, 0.8694, 0.7351, 0.8533, 0.7659, 0.8455, 0.7634, 0.8694, 0.7344, 0.8807, 0.9694, 0.7814, 0.9693, 0.8063, 0.9343, 0.7969, 0.9363, 0.7728, 0.7957, 0.7392, 0.7853, 0.7707, 0.7498, 0.768, 0.768, 0.724, 0.8036, 0.7748, 0.7915, 0.7942, 0.7726, 0.7973, 0.7853, 0.7707, 0.6045, 0.6344, 0.6059, 0.6028, 0.6319, 0.6173, 0.6334, 0.6454, 0.9037, 0.3621, 0.9021, 0.3823, 0.88, 0.376, 0.8811, 0.3489, 0.564, 0.8473, 0.561, 0.8787, 0.5335, 0.8616, 0.5353, 0.8362, 0.7056, 0.523, 0.6964, 0.5082, 0.7313, 0.4853, 0.7344, 0.5062, 0.2856, 0.7056, 0.3065, 0.7132, 0.307, 0.7512, 0.2892, 0.7468, 0.9479, 0.9401, 0.9783, 0.9325, 0.9733, 0.9394, 0.9495, 0.9453, 0.6964, 0.5082, 0.6744, 0.4862, 0.7169, 0.4596, 0.7313, 0.4853, 0.7883, 0.9221, 0.8021, 0.9053, 0.8231, 0.9367, 0.815, 0.9576, 0.5904, 0.8356, 0.5904, 0.8642, 0.561, 0.8787, 0.564, 0.8473, 0.8811, 0.3489, 0.88, 0.376, 0.8562, 0.3844, 0.8565, 0.3617, 0.5556, 0.1449, 0.5548, 0.1076, 0.5922, 0.1038, 0.5941, 0.1347, 0.7585, 0.9333, 0.7883, 0.9221, 0.815, 0.9576, 0.7874, 0.9691, 0.5957, 0.05556, 0.5592, 0.05211, 0.563, 0.02256, 0.5981, 0.03173, 0.5829, 0.8142, 0.5904, 0.8356, 0.564, 0.8473, 0.5638, 0.812, 0.3065, 0.7132, 0.3277, 0.7057, 0.3275, 0.7394, 0.307, 0.7512, 0.5638, 0.812, 0.564, 0.8473, 0.5353, 0.8362, 0.5449, 0.8156, 0.6334, 0.6454, 0.6319, 0.6173, 0.6547, 0.6258, 0.6513, 0.6477, 0.9362, 0.846, 0.97, 0.8475, 0.9706, 0.8716, 0.9377, 0.8746, 0.9342, 0.993, 0.9236, 0.9435, 0.9304, 0.948, 0.9387, 0.9867, 0.665, 0.5789, 0.645, 0.5706, 0.6521, 0.5478, 0.669, 0.5555, 0.8565, 0.4279, 0.8806, 0.4197, 0.8808, 0.4431, 0.8573, 0.4498, 0.5565, 0.08463, 0.5926, 0.08077, 0.5922, 0.1038, 0.5548, 0.1076, 0.6355, 0.5931, 0.6565, 0.6009, 0.6547, 0.6258, 0.6319, 0.6173, 0.8799, 0.3993, 0.8561, 0.4078, 0.8562, 0.3844, 0.88, 0.376, 0.7665, 0.8206, 0.7372, 0.8245, 0.7428, 0.8011, 0.7726, 0.7973, 0.5678, 0.007217, 0.6024, 0.01633, 0.5981, 0.03173, 0.563, 0.02256, 0.6649, 0.5304, 0.6814, 0.5379, 0.669, 0.5555, 0.6521, 0.5478, 0.3062, 0.6809, 0.2843, 0.6745, 0.2836, 0.655, 0.3059, 0.6616, 0.7682, 0.8897, 0.7393, 0.9009, 0.7344, 0.8807, 0.7634, 0.8694, 0.9688, 0.8236, 0.9357, 0.8178, 0.9343, 0.7969, 0.9693, 0.8063, 0.9019, 0.4059, 0.8799, 0.3993, 0.88, 0.376, 0.9021, 0.3823, 0.9727, 0.8922, 0.9401, 0.895, 0.9377, 0.8746, 0.9706, 0.8716, 0.3283, 0.6772, 0.3062, 0.6809, 0.3059, 0.6616, 0.3283, 0.6577, 0.6101, 0.5789, 0.6355, 0.5931, 0.6319, 0.6173, 0.6059, 0.6028, 0.7836, 0.8176, 0.7665, 0.8206, 0.7726, 0.7973, 0.7915, 0.7942, 0.6429, 0.5092, 0.6649, 0.5304, 0.6521, 0.5478, 0.6299, 0.5265, 0.7811, 0.8853, 0.7682, 0.8897, 0.7634, 0.8694, 0.7769, 0.8651, 0.7853, 0.7707, 0.7726, 0.7973, 0.7428, 0.8011, 0.7498, 0.768, 0.6316, 0.687, 0.6334, 0.6454, 0.6513, 0.6477, 0.6504, 0.6855, 0.551, 0.193, 0.5556, 0.1449, 0.5941, 0.1347, 0.5895, 0.1899, 0.8832, 0.3241, 0.8811, 0.3489, 0.8565, 0.3617, 0.8541, 0.3255, 0.901, 0.3258, 0.9037, 0.3621, 0.8811, 0.3489, 0.8832, 0.3241, 0.6024, 0.69, 0.6045, 0.6344, 0.6334, 0.6454, 0.6316, 0.687, 0.8231, 0.7442, 0.8036, 0.7748, 0.7853, 0.7707, 0.7957, 0.7392, 0.9857, 0.7448, 0.9694, 0.7814, 0.9363, 0.7728, 0.9411, 0.7367, 0.8561, 0.4078, 0.8799, 0.3993, 0.8806, 0.4197, 0.8565, 0.4279, 0.6565, 0.6009, 0.6355, 0.5931, 0.645, 0.5706, 0.665, 0.5789, 0.9357, 0.8178, 0.9688, 0.8236, 0.97, 0.8475, 0.9362, 0.846, 0.5926, 0.08077, 0.5565, 0.08463, 0.5592, 0.05211, 0.5957, 0.05556, 0.7372, 0.8245, 0.7665, 0.8206, 0.7659, 0.8455, 0.7351, 0.8533, 0.7665, 0.8206, 0.7836, 0.8176, 0.7823, 0.8417, 0.7659, 0.8455, 0.5187, 0.8543, 0.5187, 0.8767, 0.5002, 0.8766, 0.4986, 0.8539, 0.6355, 0.5931, 0.6101, 0.5789, 0.6196, 0.5521, 0.645, 0.5706, 0.9401, 0.895, 0.9727, 0.8922, 0.9783, 0.9325, 0.9479, 0.9401, 0.3062, 0.6809, 0.3283, 0.6772, 0.3277, 0.7057, 0.3065, 0.7132, 0.7393, 0.9009, 0.7682, 0.8897, 0.7883, 0.9221, 0.7585, 0.9333, 0.7682, 0.8897, 0.7811, 0.8853, 0.8021, 0.9053, 0.7883, 0.9221, 0.6649, 0.5304, 0.6429, 0.5092, 0.6744, 0.4862, 0.6964, 0.5082, 0.9148, 0.9053, 0.9401, 0.895, 0.9479, 0.9401, 0.9236, 0.9435, 0.2843, 0.6745, 0.3062, 0.6809, 0.3065, 0.7132, 0.2856, 0.7056, 0.6814, 0.5379, 0.6649, 0.5304, 0.6964, 0.5082, 0.7056, 0.523, 0.2317, 0.847, 0.2192, 0.8688, 0.2148, 0.8691, 0.2274, 0.8474, 0.9495, 0.9453, 0.9733, 0.9394, 0.9745, 0.9493, 0.9507, 0.9552, 0.9783, 0.9325, 0.9876, 0.9807, 0.9806, 0.9771, 0.9733, 0.9394, 0.9592, 0.9948, 0.9342, 0.993, 0.9387, 0.9867, 0.9583, 0.9882, 0.9236, 0.9435, 0.9479, 0.9401, 0.9495, 0.9453, 0.9304, 0.948, 0.9876, 0.9807, 0.9592, 0.9948, 0.9583, 0.9882, 0.9806, 0.9771, 0.9317, 0.9579, 0.9507, 0.9552, 0.9579, 0.9916, 0.9383, 0.9901, 0.9507, 0.9552, 0.9745, 0.9493, 0.9801, 0.9805, 0.9579, 0.9916, 0.9304, 0.948, 0.9495, 0.9453, 0.9507, 0.9552, 0.9317, 0.9579, 0.5994, 0.8011, 0.5975, 0.7654, 0.6012, 0.7624, 0.6012, 0.7919, 0.2192, 0.8688, 0.2317, 0.8909, 0.2274, 0.8913, 0.2148, 0.8691, 0.5904, 0.8011, 0.5927, 0.7624, 0.5938, 0.7721, 0.5938, 0.8044, 0.6525, 0.7138, 0.6574, 0.7418, 0.6325, 0.742, 0.632, 0.7145, 0.8835, 0.2954, 0.8525, 0.2938, 0.8598, 0.264, 0.8833, 0.2652, 0.8337, 0.2898, 0.8325, 0.2551, 0.8598, 0.264, 0.8525, 0.2938, 0.7133, 0.273, 0.6838, 0.2766, 0.6976, 0.2146, 0.7241, 0.2145, 0.6484, 0.2839, 0.6576, 0.2317, 0.6976, 0.2146, 0.6838, 0.2766, 0.6484, 0.2839, 0.6128, 0.2762, 0.6024, 0.2259, 0.6576, 0.2317, 0.179, 0.4623, 0.2257, 0.4651, 0.2274, 0.5102, 0.1866, 0.5005, 0.2992, 0.2567, 0.2942, 0.289, 0.2465, 0.2946, 0.2558, 0.2543, 0.2992, 0.2567, 0.3282, 0.2598, 0.3332, 0.2911, 0.2942, 0.289, 0.3705, 0.2351, 0.3764, 0.263, 0.3397, 0.2715, 0.3332, 0.2423, 0.4008, 0.2345, 0.4388, 0.2268, 0.4354, 0.2552, 0.4022, 0.2588, 0.3919, 0.8385, 0.3953, 0.8251, 0.4283, 0.8264, 0.4266, 0.8542, 0.5075, 0.2201, 0.5522, 0.2174, 0.5555, 0.242, 0.5123, 0.2487, 0.5893, 0.2171, 0.5899, 0.2443, 0.5555, 0.242, 0.5522, 0.2174, 0.6029, 0.7173, 0.632, 0.7145, 0.6325, 0.742, 0.606, 0.7444, 0.5873, 0.4773, 0.5924, 0.5072, 0.5656, 0.5088, 0.5614, 0.4792, 0.5873, 0.4773, 0.5614, 0.4792, 0.5722, 0.4263, 0.6024, 0.4144, 0.6574, 0.9704, 0.644, 0.9108, 0.6739, 0.9067, 0.6789, 0.9679, 0.6574, 0.9704, 0.6789, 0.9679, 0.6868, 0.9972, 0.6637, 1.0, 0.6022, 0.3231, 0.6024, 0.4144, 0.5722, 0.4263, 0.5686, 0.3328, 0.6022, 0.3231, 0.5686, 0.3328, 0.5555, 0.242, 0.5899, 0.2443, 0.6292, 0.8212, 0.606, 0.7444, 0.6325, 0.742, 0.6533, 0.8204, 0.6292, 0.8212, 0.6533, 0.8204, 0.6739, 0.9067, 0.644, 0.9108, 0.5011, 0.4849, 0.5051, 0.515, 0.4783, 0.5178, 0.4752, 0.4878, 0.5011, 0.4849, 0.4752, 0.4878, 0.465, 0.4432, 0.4943, 0.4401, 0.5278, 0.4822, 0.5349, 0.4344, 0.5722, 0.4263, 0.5614, 0.4792, 0.5278, 0.4822, 0.5614, 0.4792, 0.5656, 0.5088, 0.532, 0.5123, 0.4781, 0.3486, 0.4943, 0.4401, 0.465, 0.4432, 0.446, 0.352, 0.4781, 0.3486, 0.446, 0.352, 0.4354, 0.2552, 0.4645, 0.2523, 0.5219, 0.3437, 0.5123, 0.2487, 0.5555, 0.242, 0.5686, 0.3328, 0.5219, 0.3437, 0.5686, 0.3328, 0.5722, 0.4263, 0.5349, 0.4344, 0.3207, 0.5272, 0.3097, 0.5564, 0.2903, 0.5521, 0.2992, 0.5231, 0.3207, 0.5272, 0.2992, 0.5231, 0.3121, 0.4791, 0.3332, 0.4833, 0.451, 0.4907, 0.4399, 0.4464, 0.465, 0.4432, 0.4752, 0.4878, 0.451, 0.4907, 0.4752, 0.4878, 0.4783, 0.5178, 0.4564, 0.5206, 0.3932, 0.3592, 0.4171, 0.4496, 0.3942, 0.4534, 0.3612, 0.3639, 0.3932, 0.3592, 0.3612, 0.3639, 0.3397, 0.2715, 0.3764, 0.263, 0.4183, 0.3556, 0.4022, 0.2588, 0.4354, 0.2552, 0.446, 0.352, 0.4183, 0.3556, 0.446, 0.352, 0.465, 0.4432, 0.4399, 0.4464, 0.266, 0.5178, 0.2611, 0.5479, 0.221, 0.5423, 0.2274, 0.5102, 0.266, 0.5178, 0.2274, 0.5102, 0.2257, 0.4651, 0.2755, 0.4734, 0.266, 0.5178, 0.2755, 0.4734, 0.3121, 0.4791, 0.2992, 0.5231, 0.266, 0.5178, 0.2992, 0.5231, 0.2903, 0.5521, 0.2611, 0.5479, 0.2813, 0.3791, 0.2755, 0.4734, 0.2257, 0.4651, 0.2314, 0.3722, 0.2813, 0.3791, 0.2314, 0.3722, 0.2465, 0.2946, 0.2942, 0.289, 0.2813, 0.3791, 0.2942, 0.289, 0.3332, 0.2911, 0.3254, 0.3861, 0.2813, 0.3791, 0.3254, 0.3861, 0.3121, 0.4791, 0.2755, 0.4734, 0.2108, 0.3109, 0.2465, 0.2946, 0.2314, 0.3722, 0.1824, 0.3691, 0.1866, 0.5005, 0.2274, 0.5102, 0.221, 0.5423, 0.182, 0.5387, 0.2558, 0.2543, 0.2243, 0.263, 0.2319, 0.2233, 0.2582, 0.2269, 0.1824, 0.3691, 0.2314, 0.3722, 0.2257, 0.4651, 0.179, 0.4623, 0.6931, 0.03106, 0.6951, 0.0, 0.729, 0.0009714, 0.7309, 0.03787, 0.6931, 0.03106, 0.7309, 0.03787, 0.711, 0.06988, 0.6729, 0.03888, 0.9669, 0.003045, 0.9572, 0.02923, 0.9086, 0.02805, 0.9322, 0.0, 0.6931, 0.03106, 0.6616, 0.03962, 0.676, 0.002344, 0.6951, 0.0, 0.9453, 0.09607, 0.9406, 0.1343, 0.9158, 0.146, 0.9064, 0.106, 0.9547, 0.1897, 0.9306, 0.1963, 0.9158, 0.146, 0.9406, 0.1343, 0.8848, 0.7916, 0.9037, 0.7911, 0.8922, 0.8401, 0.8701, 0.8317, 0.8236, 0.03861, 0.8266, 0.004269, 0.8463, 0.006304, 0.8434, 0.03894, 0.8236, 0.03861, 0.8434, 0.03894, 0.8552, 0.08706, 0.8275, 0.08657, 0.7528, 0.03831, 0.7417, 0.0827, 0.711, 0.06988, 0.7309, 0.03787, 0.7528, 0.03831, 0.7309, 0.03787, 0.729, 0.0009714, 0.755, 0.001195, 0.8345, 0.1724, 0.8275, 0.08657, 0.8552, 0.08706, 0.8601, 0.1739, 0.8345, 0.1724, 0.8601, 0.1739, 0.8598, 0.264, 0.8325, 0.2551, 0.74, 0.1648, 0.7241, 0.2145, 0.6976, 0.2146, 0.7221, 0.1618, 0.74, 0.1648, 0.7221, 0.1618, 0.711, 0.06988, 0.7417, 0.0827, 0.7048, 0.9649, 0.7139, 0.9944, 0.6868, 0.9972, 0.6789, 0.9679, 0.7048, 0.9649, 0.6789, 0.9679, 0.6739, 0.9067, 0.7034, 0.9088, 0.8588, 0.03951, 0.8766, 0.08952, 0.8552, 0.08706, 0.8434, 0.03894, 0.8588, 0.03951, 0.8434, 0.03894, 0.8463, 0.006304, 0.8604, 0.008074, 0.6823, 0.8236, 0.7034, 0.9088, 0.6739, 0.9067, 0.6533, 0.8204, 0.6823, 0.8236, 0.6533, 0.8204, 0.6325, 0.742, 0.6574, 0.7418, 0.8847, 0.1766, 0.8833, 0.2652, 0.8598, 0.264, 0.8601, 0.1739, 0.8847, 0.1766, 0.8601, 0.1739, 0.8552, 0.08706, 0.8766, 0.08952, 0.9547, 0.1897, 0.981, 0.1882, 0.9952, 0.2382, 0.9764, 0.2569, 0.9547, 0.1897, 0.9764, 0.2569, 0.9478, 0.2455, 0.9306, 0.1963, 0.9453, 0.09607, 0.9823, 0.09347, 0.9712, 0.1321, 0.9406, 0.1343, 0.1247, 0.357, 0.08815, 0.3419, 0.09597, 0.3027, 0.132, 0.317, 0.9547, 0.1897, 0.9406, 0.1343, 0.9712, 0.1321, 0.981, 0.1882, 0.05127, 0.3104, 0.08815, 0.3419, 0.08055, 0.3936, 0.04251, 0.353, 0.1247, 0.357, 0.1182, 0.4112, 0.08055, 0.3936, 0.08815, 0.3419, 0.05903, 0.6892, 0.05353, 0.6547, 0.1112, 0.6626, 0.1205, 0.6952, 0.03292, 0.6062, 0.0767, 0.6122, 0.1112, 0.6626, 0.05353, 0.6547, 0.05127, 0.3104, 0.05681, 0.2788, 0.09597, 0.3027, 0.08815, 0.3419, 0.05903, 0.6892, 0.01781, 0.6857, 0.01665, 0.6525, 0.05353, 0.6547, 0.867, 0.8631, 0.8701, 0.8317, 0.8922, 0.8401, 0.8903, 0.874, 0.8848, 0.7916, 0.8701, 0.8317, 0.8412, 0.8232, 0.8614, 0.7812, 0.8795, 0.9056, 0.9067, 0.9149, 0.9103, 0.9564, 0.8791, 0.9449, 0.8795, 0.9056, 0.8791, 0.9449, 0.8279, 0.9261, 0.8285, 0.8942, 0.05955, 0.7162, 0.1363, 0.7257, 0.1469, 0.7627, 0.05359, 0.7536, 0.05955, 0.7162, 0.05359, 0.7536, 0.0, 0.7627, 0.00591, 0.7224, 0.1541, 0.3652, 0.1753, 0.3097, 0.2108, 0.3109, 0.1824, 0.3691, 0.1541, 0.3652, 0.1824, 0.3691, 0.179, 0.4623, 0.1524, 0.443, 0.9435, 0.05532, 0.9037, 0.06129, 0.9086, 0.02805, 0.9572, 0.02923, 0.9435, 0.05532, 0.9572, 0.02923, 0.9952, 0.01482, 0.9853, 0.05799, 0.3622, 0.8459, 0.3643, 0.8863, 0.3394, 0.8863, 0.3332, 0.8527, 0.3622, 0.8459, 0.3332, 0.8527, 0.3374, 0.8371, 0.3549, 0.8251, 0.3622, 0.8459, 0.3549, 0.8251, 0.3832, 0.8275, 0.3901, 0.8492, 0.3622, 0.8459, 0.3901, 0.8492, 0.3861, 0.8794, 0.3643, 0.8863, 0.03292, 0.6062, 0.002652, 0.6047, 0.006564, 0.5638, 0.02217, 0.5564, 0.03292, 0.6062, 0.02217, 0.5564, 0.05658, 0.5634, 0.0767, 0.6122, 0.8848, 0.7916, 0.8614, 0.7812, 0.8711, 0.7367, 0.8999, 0.7411, 0.8848, 0.7916, 0.8999, 0.7411, 0.9103, 0.7524, 0.9037, 0.7911, 0.04251, 0.353, 0.002352, 0.3179, 0.00579, 0.3147, 0.04084, 0.3442, 0.002352, 0.3179, 0.0002909, 0.2861, 0.004098, 0.2887, 0.00579, 0.3147, 0.867, 0.8631, 0.8268, 0.8589, 0.8412, 0.8232, 0.8701, 0.8317, 0.03292, 0.6062, 0.05353, 0.6547, 0.01665, 0.6525, 0.002652, 0.6047, 0.2039, 0.5564, 0.2291, 0.5608, 0.2476, 0.5747, 0.2591, 0.588, 0.2698, 0.6068, 0.2745, 0.6217, 0.2797, 0.6399, 0.2826, 0.6599, 0.2836, 0.6766, 0.2836, 0.7022, 0.2828, 0.7357, 0.27, 0.7552, 0.2305, 0.768, 0.1932, 0.7597, 0.1687, 0.7392, 0.1538, 0.7149, 0.1474, 0.6915, 0.1469, 0.669, 0.1483, 0.6423, 0.1526, 0.6162, 0.1653, 0.5857, 0.1817, 0.5633, 0.9453, 0.09607, 0.9435, 0.05532, 0.9853, 0.05799, 0.9823, 0.09347, 0.9453, 0.09607, 0.9064, 0.106, 0.9037, 0.06129, 0.9435, 0.05532, 0.1247, 0.357, 0.1541, 0.3652, 0.1524, 0.443, 0.1182, 0.4112, 0.1247, 0.357, 0.132, 0.317, 0.1753, 0.3097, 0.1541, 0.3652, 0.05903, 0.6892, 0.05955, 0.7162, 0.00591, 0.7224, 0.01781, 0.6857, 0.05903, 0.6892, 0.1205, 0.6952, 0.1363, 0.7257, 0.05955, 0.7162, 0.867, 0.8631, 0.8795, 0.9056, 0.8285, 0.8942, 0.8268, 0.8589, 0.867, 0.8631, 0.8903, 0.874, 0.9067, 0.9149, 0.8795, 0.9056, 0.5219, 0.3437, 0.4781, 0.3486, 0.4645, 0.2523, 0.5123, 0.2487, 0.5219, 0.3437, 0.5349, 0.4344, 0.4943, 0.4401, 0.4781, 0.3486, 0.5278, 0.4822, 0.5011, 0.4849, 0.4943, 0.4401, 0.5349, 0.4344, 0.5278, 0.4822, 0.532, 0.5123, 0.5051, 0.515, 0.5011, 0.4849, 0.5075, 0.2201, 0.5123, 0.2487, 0.4645, 0.2523, 0.4624, 0.2274, 0.7894, 0.1719, 0.8172, 0.1718, 0.8131, 0.2461, 0.7855, 0.2265, 0.7894, 0.1719, 0.7796, 0.08966, 0.8069, 0.08745, 0.8172, 0.1718, 0.7888, 0.04057, 0.8079, 0.03943, 0.8069, 0.08745, 0.7796, 0.08966, 0.7888, 0.04057, 0.7925, 0.001869, 0.8112, 0.003149, 0.8079, 0.03943, 0.7822, 0.274, 0.7855, 0.2265, 0.8131, 0.2461, 0.8146, 0.2848, 0.3932, 0.3592, 0.4183, 0.3556, 0.4399, 0.4464, 0.4171, 0.4496, 0.3932, 0.3592, 0.3764, 0.263, 0.4022, 0.2588, 0.4183, 0.3556, 0.4294, 0.4936, 0.451, 0.4907, 0.4564, 0.5206, 0.4352, 0.5238, 0.4294, 0.4936, 0.4171, 0.4496, 0.4399, 0.4464, 0.451, 0.4907, 0.5252, 0.8109, 0.5252, 0.8451, 0.5017, 0.8539, 0.4986, 0.8303, 0.8847, 0.1766, 0.9037, 0.1843, 0.902, 0.2697, 0.8833, 0.2652, 0.7036, 0.8259, 0.7242, 0.9106, 0.7034, 0.9088, 0.6823, 0.8236, 0.7247, 0.9623, 0.7048, 0.9649, 0.7034, 0.9088, 0.7242, 0.9106, 0.7247, 0.9623, 0.7344, 0.9923, 0.7139, 0.9944, 0.7048, 0.9649, 0.8835, 0.2954, 0.8833, 0.2652, 0.902, 0.2697, 0.9016, 0.298, 0.6004, 0.7198, 0.5957, 0.7444, 0.5904, 0.7441, 0.5951, 0.7196, 0.3282, 0.6441, 0.3305, 0.6046, 0.3324, 0.6148, 0.3324, 0.6484, 0.01095, 0.2665, 0.05681, 0.2788, 0.05257, 0.2833, 0.01284, 0.2726, 0.0002909, 0.2861, 0.01095, 0.2665, 0.01284, 0.2726, 0.004098, 0.2887, 0.05681, 0.2788, 0.05127, 0.3104, 0.04803, 0.3093, 0.05257, 0.2833, 0.05127, 0.3104, 0.04251, 0.353, 0.04084, 0.3442, 0.04803, 0.3093, 0.03826, 0.3059, 0.03107, 0.3408, 0.001691, 0.3136, 0.0, 0.2875, 0.03826, 0.3059, 0.0, 0.2875, 0.008745, 0.2714, 0.0428, 0.2799, 0.05257, 0.2833, 0.04803, 0.3093, 0.03826, 0.3059, 0.0428, 0.2799, 0.04803, 0.3093, 0.04084, 0.3442, 0.03107, 0.3408, 0.03826, 0.3059, 0.3295, 0.6046, 0.3282, 0.5598, 0.3332, 0.5564, 0.3332, 0.595, 0.5957, 0.7444, 0.6004, 0.7624, 0.5951, 0.7622, 0.5904, 0.7441, 0.8832, 0.3241, 0.8835, 0.2954, 0.9016, 0.298, 0.901, 0.3258, 0.5483, 0.7786, 0.5705, 0.7217, 0.5904, 0.7196, 0.58, 0.7647, 0.7928, 0.3176, 0.7822, 0.274, 0.8146, 0.2848, 0.817, 0.3281, 0.5169, 0.1902, 0.5075, 0.2201, 0.4624, 0.2274, 0.4617, 0.2026, 0.6024, 0.69, 0.6316, 0.687, 0.632, 0.7145, 0.6029, 0.7173, 0.5895, 0.1899, 0.5893, 0.2171, 0.5522, 0.2174, 0.551, 0.193, 0.9857, 0.7448, 0.9411, 0.7367, 0.9413, 0.7205, 0.9876, 0.7124, 0.3901, 0.8564, 0.3919, 0.8385, 0.4266, 0.8542, 0.4283, 0.8916, 0.4009, 0.2104, 0.4454, 0.1987, 0.4388, 0.2268, 0.4008, 0.2345, 0.5483, 0.7786, 0.58, 0.7647, 0.5904, 0.8037, 0.5689, 0.812, 0.2969, 0.2215, 0.3179, 0.232, 0.3282, 0.2598, 0.2992, 0.2567, 0.2969, 0.2215, 0.2992, 0.2567, 0.2558, 0.2543, 0.2582, 0.2269, 0.6385, 0.3227, 0.61, 0.3164, 0.6128, 0.2762, 0.6484, 0.2839, 0.6385, 0.3227, 0.6484, 0.2839, 0.6838, 0.2766, 0.6806, 0.323, 0.7149, 0.3164, 0.6806, 0.323, 0.6838, 0.2766, 0.7133, 0.273, 0.838, 0.3369, 0.8337, 0.2898, 0.8525, 0.2938, 0.8541, 0.3255, 0.8832, 0.3241, 0.8541, 0.3255, 0.8525, 0.2938, 0.8835, 0.2954, 0.6504, 0.6855, 0.6525, 0.7138, 0.632, 0.7145, 0.6316, 0.687, 0.7928, 0.3176, 0.7517, 0.3304, 0.7486, 0.2737, 0.7822, 0.274, 0.7894, 0.1719, 0.7652, 0.1689, 0.7601, 0.08634, 0.7796, 0.08966, 0.7894, 0.1719, 0.7855, 0.2265, 0.7563, 0.2196, 0.7652, 0.1689, 0.7888, 0.04057, 0.7689, 0.03929, 0.772, 0.001363, 0.7925, 0.001869, 0.7888, 0.04057, 0.7796, 0.08966, 0.7601, 0.08634, 0.7689, 0.03929, 0.7822, 0.274, 0.7486, 0.2737, 0.7563, 0.2196, 0.7855, 0.2265, 0.7517, 0.3304, 0.7149, 0.3164, 0.7133, 0.273, 0.7486, 0.2737, 0.7652, 0.1689, 0.74, 0.1648, 0.7417, 0.0827, 0.7601, 0.08634, 0.7652, 0.1689, 0.7563, 0.2196, 0.7241, 0.2145, 0.74, 0.1648, 0.7689, 0.03929, 0.7528, 0.03831, 0.755, 0.001195, 0.772, 0.001363, 0.7689, 0.03929, 0.7601, 0.08634, 0.7417, 0.0827, 0.7528, 0.03831, 0.7486, 0.2737, 0.7133, 0.273, 0.7241, 0.2145, 0.7563, 0.2196, 0.817, 0.3281, 0.8146, 0.2848, 0.8337, 0.2898, 0.838, 0.3369, 0.8172, 0.1718, 0.8345, 0.1724, 0.8325, 0.2551, 0.8131, 0.2461, 0.8172, 0.1718, 0.8069, 0.08745, 0.8275, 0.08657, 0.8345, 0.1724, 0.8079, 0.03943, 0.8236, 0.03861, 0.8275, 0.08657, 0.8069, 0.08745, 0.8079, 0.03943, 0.8112, 0.003149, 0.8266, 0.004269, 0.8236, 0.03861, 0.8146, 0.2848, 0.8131, 0.2461, 0.8325, 0.2551, 0.8337, 0.2898, 0.2558, 0.2543, 0.2465, 0.2946, 0.2108, 0.3109, 0.2243, 0.263])
me_cylinder.materials.append(mat_material_001)
me_cylinder.use_remesh_preserve_volume = False
me_cylinder.use_remesh_preserve_attributes = False
me_cylinder.use_mirror_vertex_groups = False
me_cylinder.update()
arm_armature = bpy.data.armatures.new('Armature')  # bones are not reproduced

# ---- objects
ob_armature = bpy.data.objects.new('Armature', arm_armature)
ob_cylinder = bpy.data.objects.new('Cylinder', me_cylinder)
ob_lamp = bpy.data.objects.new('Lamp', light_lamp)
ob_camera = bpy.data.objects.new('Camera', cam_camera)

# ---- transforms, parenting, visibility, modifiers, constraints
ob_armature.location = (0.4627, -0.1676, 1.672)
ob_armature.show_in_front = True
ob_armature.lineart.crease_threshold = 0.0
ob_cylinder.parent = ob_armature
ob_cylinder.matrix_parent_inverse = Matrix(((1.0, 0.0, 0.0, -0.4627), (0.0, 1.0, 0.0, 0.1676), (0.0, 0.0, 1.0, -1.672), (0.0, 0.0, 0.0, 1.0)))
ob_cylinder.location = (0.0, 0.0, 0.0)
ob_cylinder.lineart.crease_threshold = 0.0
_vg = ob_cylinder.vertex_groups.new(name='Bone.015')
for _i, _w in zip([85, 87, 89, 100, 101, 103, 104, 107, 171, 182, 183, 184, 185, 193, 331, 332, 333, 334, 335, 336, 337, 338, 339, 341, 342, 343, 344, 350, 352, 357, 358, 359, 360, 361, 362, 363, 364, 365, 366, 367, 368, 369, 370, 371, 372, 373, 374, 375, 376, 377, 378, 379, 380, 381, 382, 383, 384, 385, 386, 387, 388, 389, 390, 391, 392, 393, 398, 401, 410, 411, 412, 413, 414, 415, 416, 417, 418, 419, 420, 421, 422, 423, 424, 425, 426, 427, 428, 429, 430, 431, 432, 433, 438, 439, 441, 442, 444, 445, 446, 447, 448, 449, 450, 451, 452, 453, 454, 455, 456, 457, 458, 459, 460, 461, 462, 463, 464, 465, 478, 479, 482, 485, 486, 487, 491, 492, 493, 495, 496, 497, 498, 499, 500, 501, 502, 503, 504, 505, 506, 507, 508, 509, 510, 511, 512, 513, 514, 515], [0.03672, 0.05073, 0.1259, 0.03921, 0.1395, 0.06569, 0.01938, 0.146, 0.09703, 0.02149, 0.1792, 0.0442, 0.07753, 0.02597, 0.9665, 0.7025, 0.9694, 0.8012, 0.9303, 0.7144, 0.8293, 0.2308, 0.6838, 0.9592, 0.9077, 0.973, 0.8143, 0.01701, 0.06817, 0.9799, 0.9738, 0.9499, 0.8148, 0.839, 0.6062, 0.7055, 0.8744, 0.8964, 0.9366, 0.9588, 0.9761, 0.9678, 0.9752, 0.9667, 0.7132, 0.8475, 0.3799, 0.01126, 0.08459, 0.5641, 0.8042, 0.7431, 0.9126, 0.08909, 0.9426, 0.09716, 0.8922, 0.06995, 0.6944, 0.004522, 0.403, 0.1209, 0.9195, 0.8523, 0.9421, 0.2156, 0.07939, 0.00192, 0.9756, 0.9823, 0.8898, 0.841, 0.8337, 0.9084, 0.9572, 0.9752, 0.916, 0.1062, 0.2989, 0.9512, 0.2987, 0.4801, 0.03209, 0.1836, 0.01468, 0.3125, 0.05617, 0.8352, 0.09094, 0.9383, 0.06449, 0.9333, 0.05163, 0.1169, 0.2028, 0.09089, 0.1921, 0.1007, 0.966, 0.8166, 0.967, 0.946, 0.08068, 0.9679, 0.9062, 0.9619, 0.9481, 0.706, 0.9475, 0.7729, 0.9482, 0.9219, 0.08377, 0.9697, 0.766, 0.9775, 0.93, 0.1535, 0.6707, 0.08024, 0.2225, 0.01831, 0.0746, 0.05307, 0.01453, 0.02079, 0.1292, 0.008334, 0.3338, 0.01812, 0.937, 0.8377, 0.9365, 0.8624, 0.8499, 0.6898, 0.903, 0.6427, 0.9188, 0.7663, 0.6027, 0.495, 0.9719, 0.8891, 0.9709, 0.954, 0.5481, 0.2095]): _vg.add([_i], _w, 'REPLACE')
_vg = ob_cylinder.vertex_groups.new(name='Bone')
for _i, _w in zip([2, 5, 15, 16, 17, 19, 20, 23, 24, 39, 50, 56, 84, 85, 86, 87, 88, 89, 90, 91, 93, 99, 100, 101, 102, 103, 104, 107, 108, 109, 110, 111, 115, 116, 117, 118, 119, 120, 121, 122, 128, 131, 132, 133, 134, 137, 139, 140, 141, 142, 171, 181, 182, 183, 184, 185, 192, 193, 202, 215, 223, 336, 377, 378, 385, 387, 389, 422, 428, 430, 447, 450, 457, 460, 478, 479, 481, 482, 483, 485, 490, 491, 495, 496, 503, 508, 509], [0.6959, 0.1058, 0.0655, 0.1345, 0.03267, 0.0694, 0.1317, 0.496, 0.08067, 0.04344, 0.01843, 0.01433, 0.1612, 0.5792, 0.1684, 0.5832, 0.08929, 0.5529, 0.0846, 0.01534, 0.05171, 0.8544, 0.8166, 0.6464, 0.8234, 0.7847, 0.8446, 0.5015, 0.9132, 0.9475, 0.9394, 0.8462, 0.1465, 0.791, 0.1713, 0.7817, 0.3135, 0.8168, 0.6068, 0.8596, 0.02934, 0.8437, 0.187, 0.8514, 0.661, 0.01824, 0.8229, 0.3008, 0.7984, 0.2217, 0.05188, 0.03432, 0.01417, 0.1324, 0.1542, 0.09319, 0.03953, 0.1366, 0.05878, 0.02493, 0.02042, 0.08782, 0.058, 0.05204, 0.667, 0.03113, 0.05731, 0.05984, 0.1952, 0.2656, 0.00504, 0.07397, 0.07828, 0.6427, 0.06231, 0.1377, 0.1229, 0.3202, 0.7603, 0.04868, 0.05044, 0.777, 0.304, 0.03373, 0.1298, 0.04294, 0.2346]): _vg.add([_i], _w, 'REPLACE')
_vg = ob_cylinder.vertex_groups.new(name='Bone.001')
for _i, _w in zip([84, 86, 88, 90, 91, 92, 93, 94, 100, 102, 104, 108, 110, 111, 115, 116, 117, 118, 119, 120, 121, 122, 123, 124, 125, 126, 127, 128, 129, 130, 131, 132, 133, 134, 135, 136, 137, 138, 139, 140, 141, 142, 143, 144, 145, 146, 150, 151, 152, 153, 154], [0.783, 0.7809, 0.8631, 0.8617, 0.9042, 0.9383, 0.9069, 0.9257, 0.01204, 0.03463, 0.009434, 0.02123, 0.01532, 0.01675, 0.8425, 0.2064, 0.8137, 0.2058, 0.6647, 0.1383, 0.3661, 0.08726, 0.1823, 0.7598, 0.2054, 0.7388, 0.2289, 0.756, 0.1999, 0.7955, 0.1492, 0.8068, 0.08566, 0.311, 0.7569, 0.1894, 0.762, 0.2164, 0.149, 0.6806, 0.1741, 0.7642, 0.7697, 0.2389, 0.8115, 0.1813, 0.01374, 0.02824, 0.06156, 0.04544, 0.05249]): _vg.add([_i], _w, 'REPLACE')
_vg = ob_cylinder.vertex_groups.new(name='Bone.002')
for _i, _w in zip([84, 86, 88, 90, 91, 92, 93, 94, 95, 96, 97, 98, 105, 106, 112, 113, 114, 123, 124, 125, 126, 127, 128, 129, 130, 135, 136, 137, 138, 143, 144, 145, 146, 147, 148, 149, 150, 151, 152, 153, 154, 155, 156, 157, 158, 159, 160, 161, 162, 163, 164, 165, 166], [0.0522, 0.04293, 0.04041, 0.05209, 0.06288, 0.02468, 0.03082, 0.04891, 0.998, 0.9971, 0.981, 0.9879, 0.9988, 0.9878, 0.9929, 0.9959, 0.9982, 0.8163, 0.2353, 0.793, 0.2558, 0.761, 0.2034, 0.7951, 0.185, 0.2395, 0.8096, 0.203, 0.7747, 0.2072, 0.7541, 0.1775, 0.8161, 0.9779, 0.9761, 0.9769, 0.9677, 0.9597, 0.9359, 0.9504, 0.946, 0.9962, 0.9777, 0.9982, 0.984, 0.9974, 0.9844, 0.9963, 0.9847, 0.9979, 0.9916, 0.9979, 0.9888]): _vg.add([_i], _w, 'REPLACE')
_vg = ob_cylinder.vertex_groups.new(name='Bone.003')
for _i, _w in zip([0, 1, 2, 3, 4, 5, 6, 7, 8, 9, 10, 15, 16, 17, 18, 19, 20, 23, 24, 25, 26, 27, 28, 32, 33, 34, 35, 36, 37, 38, 39, 45, 48, 49, 50, 51, 56, 57, 58, 59, 87, 99, 101, 102, 103, 111, 120, 336, 338, 375, 376, 377, 385, 387, 389, 422, 424, 426, 428, 438, 443, 445, 457, 460, 479, 480, 481, 482, 483, 484, 485, 491, 503, 508, 509], [0.9837, 0.08265, 0.2778, 0.08924, 0.07173, 0.7998, 0.06755, 0.02464, 0.0009446, 0.05598, 0.01397, 0.9278, 0.7582, 0.8724, 0.8829, 0.8351, 0.7954, 0.4364, 0.8616, 0.9479, 0.9726, 0.9568, 0.9382, 0.1653, 0.7836, 0.1757, 0.7316, 0.2407, 0.7699, 0.2505, 0.7237, 0.0005547, 0.8614, 0.1739, 0.7427, 0.2828, 0.746, 0.227, 0.7897, 0.2156, 0.2952, 0.01049, 0.09591, 0.09166, 0.0669, 0.1016, 0.0118, 0.05283, 0.1291, 0.02638, 0.08451, 0.116, 0.1809, 0.8389, 0.2188, 0.03929, 0.2778, 0.6481, 0.6895, 0.06551, 0.1086, 0.01035, 0.007952, 0.05691, 0.6112, 0.9675, 0.8497, 0.2741, 0.184, 0.9064, 0.7127, 0.02083, 0.02248, 0.006972, 0.1158]): _vg.add([_i], _w, 'REPLACE')
_vg = ob_cylinder.vertex_groups.new(name='Bone.004')
for _i, _w in zip([1, 3, 4, 5, 6, 7, 8, 9, 10, 16, 18, 19, 20, 24, 27, 28, 32, 33, 34, 35, 36, 37, 38, 39, 40, 41, 42, 43, 44, 45, 46, 47, 48, 49, 50, 51, 52, 53, 54, 55, 56, 57, 58, 59, 60, 61, 62, 63, 64, 65, 67, 68, 69, 70, 71], [0.8404, 0.8389, 0.8623, 0.01118, 0.8646, 0.8991, 0.9411, 0.8891, 0.9136, 0.07737, 0.07602, 0.05646, 0.0574, 0.05299, 0.02766, 0.04438, 0.8215, 0.2123, 0.8048, 0.2456, 0.7365, 0.2109, 0.7116, 0.2141, 0.1955, 0.7611, 0.1966, 0.7499, 0.2275, 0.7356, 0.225, 0.754, 0.1346, 0.82, 0.2054, 0.6848, 0.7931, 0.175, 0.7287, 0.2227, 0.2128, 0.7447, 0.2024, 0.7691, 0.7553, 0.2323, 0.7791, 0.2216, 0.001278, 0.018, 0.007755, 0.02827, 0.0623, 0.05047, 0.06105]): _vg.add([_i], _w, 'REPLACE')
_vg = ob_cylinder.vertex_groups.new(name='Bone.005')
for _i, _w in zip([1, 3, 4, 6, 7, 8, 9, 10, 11, 12, 13, 14, 21, 22, 29, 30, 31, 40, 41, 42, 43, 44, 45, 46, 47, 52, 53, 54, 55, 60, 61, 62, 63, 64, 65, 66, 67, 68, 69, 70, 71, 72, 73, 74, 75, 76, 77, 78, 79, 80, 81, 82, 83], [0.07229, 0.06779, 0.06431, 0.06496, 0.06271, 0.01632, 0.05436, 0.05428, 0.9969, 0.9968, 0.9803, 0.9846, 0.9988, 0.9864, 0.992, 0.9931, 0.9967, 0.8025, 0.2319, 0.8011, 0.2421, 0.765, 0.2378, 0.7693, 0.2261, 0.2029, 0.8239, 0.2465, 0.7701, 0.2235, 0.7614, 0.2064, 0.7742, 0.974, 0.9652, 0.9814, 0.9706, 0.9598, 0.9357, 0.9479, 0.9373, 0.9966, 0.9811, 0.9984, 0.9883, 0.9968, 0.9832, 0.9967, 0.9873, 0.9981, 0.9944, 0.9977, 0.9881]): _vg.add([_i], _w, 'REPLACE')
_vg = ob_cylinder.vertex_groups.new(name='Bone.006')
for _i, _w in zip([85, 89, 99, 100, 101, 103, 104, 107, 108, 167, 168, 169, 170, 171, 172, 173, 175, 176, 181, 182, 183, 184, 185, 186, 189, 190, 191, 192, 193, 197, 198, 199, 200, 201, 202, 203, 204, 210, 212, 213, 214, 215, 216, 219, 221, 222, 223, 224, 225, 263, 274, 275, 332, 334, 336, 378, 379, 381, 383, 385, 391, 393, 420, 430, 432, 447, 450, 455, 457, 460, 478, 483, 486, 489, 490, 491, 493, 494, 495, 496, 497, 503, 514, 515], [0.3474, 0.2432, 0.09595, 0.06808, 0.05977, 0.0218, 0.07373, 0.3019, 0.02587, 0.1642, 0.654, 0.1897, 0.1265, 0.5523, 0.1019, 0.01155, 0.08174, 0.0006294, 0.9245, 0.7271, 0.5333, 0.6992, 0.6909, 0.7517, 0.2762, 0.8943, 0.9752, 0.9191, 0.7632, 0.1345, 0.8041, 0.1592, 0.7539, 0.338, 0.7355, 0.4583, 0.7564, 0.05601, 0.03063, 0.9179, 0.06926, 0.7641, 0.569, 0.05725, 0.7591, 0.293, 0.7536, 0.2655, 0.01978, 0.09089, 0.05025, 0.04609, 0.01492, 0.09863, 0.01896, 0.08448, 0.05538, 0.03652, 0.6462, 0.0629, 0.01271, 0.012, 0.05331, 0.5993, 0.1434, 0.1036, 0.7892, 0.06715, 0.05702, 0.2007, 0.1364, 0.007389, 0.006723, 0.1116, 0.8989, 0.1472, 0.09434, 0.7702, 0.6416, 0.3026, 0.07329, 0.0638, 0.07816, 0.1959]): _vg.add([_i], _w, 'REPLACE')
_vg = ob_cylinder.vertex_groups.new(name='Bone.007')
for _i, _w in zip([167, 169, 170, 172, 173, 174, 175, 176, 179, 182, 184, 185, 186, 190, 192, 193, 197, 198, 199, 200, 201, 202, 203, 204, 205, 206, 207, 208, 209, 210, 211, 212, 213, 214, 215, 216, 217, 218, 219, 220, 221, 222, 223, 224, 225, 226, 227, 228, 230, 232, 233, 234, 235, 236], [0.7401, 0.7135, 0.7807, 0.8171, 0.9142, 0.9855, 0.8426, 0.9276, 0.01275, 0.0565, 0.0568, 0.01933, 0.04673, 0.04079, 0.007763, 0.03827, 0.8522, 0.1897, 0.8252, 0.2274, 0.6093, 0.1658, 0.493, 0.1499, 0.1744, 0.7881, 0.1803, 0.7752, 0.2687, 0.6832, 0.2656, 0.7007, 0.07917, 0.9292, 0.1227, 0.3699, 0.9129, 0.09219, 0.6643, 0.2638, 0.1875, 0.6712, 0.1902, 0.7009, 0.7304, 0.2695, 0.7418, 0.2592, 0.04662, 0.003536, 0.05518, 0.08898, 0.07578, 0.08766]): _vg.add([_i], _w, 'REPLACE')
_vg = ob_cylinder.vertex_groups.new(name='Bone.008')
for _i, _w in zip([167, 169, 170, 172, 173, 175, 176, 177, 178, 179, 180, 187, 188, 194, 195, 196, 201, 205, 206, 207, 208, 209, 210, 211, 212, 217, 218, 219, 220, 225, 226, 227, 228, 229, 230, 231, 232, 233, 234, 235, 236, 237, 238, 239, 240, 241, 242, 243, 244, 245, 246, 247, 248], [0.08693, 0.085, 0.08448, 0.07638, 0.05438, 0.07164, 0.043, 0.9966, 0.9962, 0.9664, 0.974, 0.9992, 0.9753, 0.9863, 0.9883, 0.9945, 0.00321, 0.8236, 0.2061, 0.8178, 0.2192, 0.7113, 0.2578, 0.7194, 0.2566, 0.08654, 0.9076, 0.2751, 0.7155, 0.2331, 0.7168, 0.2327, 0.7315, 0.9773, 0.9494, 0.9928, 0.9725, 0.9416, 0.9047, 0.9186, 0.9069, 0.9966, 0.9831, 0.999, 0.9955, 0.9971, 0.9864, 0.9968, 0.9891, 0.9989, 0.9977, 0.998, 0.9906]): _vg.add([_i], _w, 'REPLACE')
_vg = ob_cylinder.vertex_groups.new(name='Bone.009')
for _i, _w in zip([89, 168, 171, 182, 183, 184, 185, 186, 189, 190, 204, 215, 221, 249, 250, 251, 252, 253, 254, 255, 256, 257, 258, 263, 264, 265, 266, 267, 268, 271, 272, 273, 274, 275, 279, 280, 281, 282, 283, 284, 285, 286, 295, 296, 297, 298, 303, 304, 305, 306, 332, 334, 344, 372, 373, 379, 380, 381, 383, 391, 392, 393, 418, 419, 420, 421, 432, 433, 447, 450, 452, 455, 462, 464, 465, 478, 486, 487, 488, 489, 492, 493, 494, 496, 497, 503, 511, 514, 515], [0.003655, 0.3145, 0.2697, 0.1407, 0.1251, 0.009826, 0.0927, 0.1726, 0.6678, 0.0536, 0.05403, 0.03472, 0.0214, 0.07397, 0.973, 0.08337, 0.07466, 0.9603, 0.05832, 0.02133, 0.01494, 0.06546, 0.03604, 0.8988, 0.924, 0.9409, 0.898, 0.9339, 0.942, 0.9714, 0.9448, 0.9542, 0.9043, 0.8981, 0.1894, 0.7419, 0.1737, 0.759, 0.2437, 0.7748, 0.241, 0.7771, 0.8222, 0.1944, 0.8026, 0.2718, 0.7888, 0.214, 0.7691, 0.2301, 0.2568, 0.07831, 0.1564, 0.2547, 0.1188, 0.1903, 0.06549, 0.8645, 0.2337, 0.06278, 0.02931, 0.7435, 0.06556, 0.869, 0.6312, 0.005534, 0.7865, 0.03016, 0.01299, 0.04565, 0.03929, 0.1899, 0.2058, 0.05253, 0.8194, 0.09406, 0.8877, 0.925, 0.951, 0.8649, 0.948, 0.755, 0.1879, 0.3015, 0.8696, 0.01151, 0.06938, 0.3453, 0.5563]): _vg.add([_i], _w, 'REPLACE')
_vg = ob_cylinder.vertex_groups.new(name='Bone.010')
for _i, _w in zip([249, 251, 252, 254, 255, 256, 257, 258, 264, 266, 267, 268, 272, 274, 275, 279, 280, 281, 282, 283, 284, 285, 286, 287, 288, 289, 290, 291, 292, 293, 294, 295, 296, 297, 298, 299, 300, 301, 302, 303, 304, 305, 306, 307, 308, 309, 310, 311, 312, 314, 315, 316, 317, 318], [0.86, 0.8497, 0.8551, 0.8863, 0.9073, 0.9272, 0.8698, 0.8884, 0.06684, 0.06768, 0.0386, 0.0525, 0.05184, 0.0329, 0.03905, 0.7904, 0.2445, 0.8126, 0.2367, 0.7329, 0.207, 0.739, 0.2141, 0.213, 0.7333, 0.186, 0.76, 0.2113, 0.7519, 0.2265, 0.742, 0.1707, 0.7976, 0.1855, 0.7079, 0.774, 0.1808, 0.7336, 0.212, 0.2058, 0.7713, 0.2115, 0.749, 0.7754, 0.2148, 0.7583, 0.2333, 0.01447, 0.01956, 0.002232, 0.01095, 0.05063, 0.0326, 0.05592]): _vg.add([_i], _w, 'REPLACE')
_vg = ob_cylinder.vertex_groups.new(name='Bone.011')
for _i, _w in zip([249, 251, 252, 254, 255, 256, 257, 258, 259, 260, 261, 262, 269, 270, 276, 277, 278, 287, 288, 289, 290, 291, 292, 293, 294, 299, 300, 301, 302, 307, 308, 309, 310, 311, 312, 313, 314, 315, 316, 317, 318, 319, 320, 321, 322, 323, 324, 325, 326, 327, 328, 329, 330], [0.06562, 0.0661, 0.06914, 0.05521, 0.05696, 0.03025, 0.06375, 0.0681, 0.9963, 0.9977, 0.9862, 0.9881, 0.9987, 0.9909, 0.9952, 0.9948, 0.9986, 0.7837, 0.2559, 0.812, 0.2325, 0.7831, 0.2268, 0.7672, 0.2364, 0.2203, 0.8176, 0.2442, 0.7818, 0.2081, 0.7806, 0.2231, 0.7612, 0.9672, 0.9644, 0.977, 0.9735, 0.9688, 0.948, 0.9575, 0.9425, 0.9971, 0.9825, 0.9979, 0.9846, 0.9956, 0.9776, 0.9971, 0.9881, 0.9975, 0.9918, 0.9966, 0.9836]): _vg.add([_i], _w, 'REPLACE')
_vg = ob_cylinder.vertex_groups.new(name='Bone.012')
for _i, _w in zip([5, 17, 101, 335, 336, 337, 338, 339, 340, 341, 342, 346, 347, 348, 349, 350, 351, 352, 359, 360, 361, 362, 363, 364, 365, 366, 374, 375, 376, 377, 378, 384, 386, 387, 388, 389, 390, 391, 394, 395, 396, 397, 398, 399, 400, 401, 412, 413, 414, 415, 416, 422, 423, 424, 425, 426, 427, 428, 429, 438, 439, 440, 441, 442, 443, 444, 445, 452, 453, 454, 456, 457, 458, 459, 479, 482, 484, 485, 498, 499, 500, 501, 502, 503, 504, 505, 506, 507, 508, 509], [0.01759, 0.03282, 0.01093, 0.04926, 0.1032, 0.1487, 0.596, 0.2852, 0.2315, 0.01678, 0.05738, 0.05308, 0.1288, 0.03042, 0.1616, 0.687, 0.2349, 0.6532, 0.0331, 0.1684, 0.1452, 0.3601, 0.27, 0.1097, 0.08249, 0.04966, 0.5635, 0.8143, 0.7819, 0.2367, 0.004298, 0.06511, 0.2621, 0.08182, 0.5368, 0.5144, 0.06697, 0.00979, 0.2171, 0.4744, 0.1886, 0.04858, 0.6662, 0.1211, 0.02892, 0.2752, 0.09865, 0.144, 0.1498, 0.07648, 0.007703, 0.5254, 0.4788, 0.5627, 0.7511, 0.2599, 0.6435, 0.02873, 0.1198, 0.6347, 0.7749, 0.7079, 0.6907, 0.7624, 0.6028, 0.7015, 0.6729, 0.01146, 0.009306, 0.01978, 0.0163, 0.0529, 0.02561, 0.02526, 0.1315, 0.1382, 0.05183, 0.1664, 0.05518, 0.1311, 0.05483, 0.1224, 0.07489, 0.0295, 0.08701, 0.3155, 0.07143, 0.2125, 0.2756, 0.1019]): _vg.add([_i], _w, 'REPLACE')
_vg = ob_cylinder.vertex_groups.new(name='Bone.013')
for _i, _w in zip([339, 340, 345, 346, 347, 348, 349, 350, 351, 352, 354, 355, 356, 362, 374, 375, 376, 388, 389, 394, 395, 396, 397, 398, 399, 400, 401, 404, 406, 407, 408, 409, 422, 423, 424, 425, 426, 435, 437, 438, 439, 440, 441, 442, 443, 444, 445, 466, 467, 468, 469, 471, 472, 473, 474, 475, 476, 477, 485, 508], [0.004166, 0.7317, 0.7609, 0.8216, 0.7428, 0.7879, 0.7626, 0.2503, 0.7394, 0.271, 0.1318, 0.1207, 0.1834, 0.003921, 0.01569, 0.1096, 0.0235, 0.0555, 0.07503, 0.7445, 0.4998, 0.7351, 0.7909, 0.2441, 0.8656, 0.7775, 0.6397, 0.02721, 0.4977, 0.6475, 0.09145, 0.1135, 0.05625, 0.02334, 0.09066, 0.05503, 0.01722, 0.07569, 0.09037, 0.2152, 0.0904, 0.2597, 0.1011, 0.1396, 0.2413, 0.1006, 0.162, 0.1546, 0.5103, 0.01419, 0.1022, 0.09007, 0.09816, 0.4132, 0.02722, 0.07522, 0.001426, 0.07893, 0.001939, 0.00477]): _vg.add([_i], _w, 'REPLACE')
_vg = ob_cylinder.vertex_groups.new(name='Bone.014')
for _i, _w in zip([345, 346, 347, 348, 349, 353, 354, 355, 356, 396, 397, 400, 401, 402, 403, 404, 405, 406, 407, 408, 409, 434, 435, 436, 437, 466, 467, 468, 469, 470, 471, 472, 473, 474, 475, 476, 477], [0.2138, 0.1227, 0.1193, 0.1647, 0.04335, 0.9945, 0.8634, 0.8723, 0.8123, 0.037, 0.1515, 0.1758, 0.03713, 0.9776, 0.9756, 0.9599, 0.9923, 0.4797, 0.3285, 0.9033, 0.8805, 0.9838, 0.9212, 0.9853, 0.9065, 0.8415, 0.471, 0.9668, 0.893, 0.9771, 0.9068, 0.8989, 0.5718, 0.96, 0.9214, 0.9733, 0.9184]): _vg.add([_i], _w, 'REPLACE')
_m = ob_cylinder.modifiers.new('Armature', 'ARMATURE')
_m.object = ob_armature
ob_lamp.location = (4.076, 1.005, 5.904)
ob_lamp.rotation_euler = (0.6503, 0.05522, 1.866)
ob_lamp.lock_rotations_4d = False
ob_lamp.empty_display_type = 'ARROWS'
ob_lamp.color = (0.0, 0.0, 0.0, 0.0)
ob_lamp.lineart.crease_threshold = 0.0
ob_camera.location = (7.481, -6.508, 5.344)
ob_camera.rotation_euler = (1.109, 0.0, 0.8149)
ob_camera.lock_rotations_4d = False
ob_camera.empty_display_type = 'ARROWS'
ob_camera.color = (0.0, 0.0, 0.0, 0.0)
ob_camera.display_type = 'WIRE'
ob_camera.lineart.crease_threshold = 0.0

# ---- collection membership
col_collection_1.objects.link(ob_armature)
col_collection_1.objects.link(ob_cylinder)
col_collection_1.objects.link(ob_lamp)
col_collection_1.objects.link(ob_camera)

# ---- scene / render settings (as saved in the file)
scene.camera = ob_camera
scene.frame_start = 1; scene.frame_end = 250; scene.frame_set(0)
scene.render.engine = 'BLENDER_EEVEE_NEXT'
scene.render.resolution_percentage = 50
scene.render.dither_intensity = 0.0
scene.cycles.use_denoising = False
scene.cycles.samples = 128
scene.cycles.sampling_pattern = 'TABULATED_SOBOL'
scene.cycles.light_sampling_threshold = 0.0
scene.cycles.use_adaptive_sampling = False
scene.cycles.use_light_tree = False
scene.cycles.blur_glossy = 0.0
scene.cycles.sample_clamp_indirect = 0.0
scene.view_settings.view_transform = 'Standard'
bpy.context.view_layer.update()
